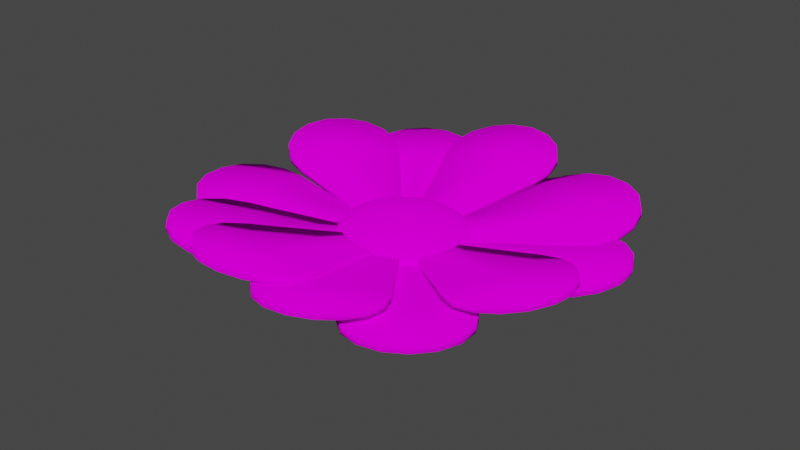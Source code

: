 # Source: Flower_Top.blend  (saved by Blender 3.2.14; exported with 4.5.12 LTS)
import bpy
from mathutils import Matrix  # noqa: F401  (used for matrix-valued properties, if any)

bpy.ops.wm.read_factory_settings(use_empty=True)
scene = bpy.context.scene
scene.name = 'Scene'

# ---- collections
col_collection = bpy.data.collections.new('Collection'); scene.collection.children.link(col_collection)

# ---- images (referenced by path relative to the original .blend; pixels are not part of the script)
import os
ASSET_DIR = os.environ.get("B2B_ASSET_DIR", "")  # directory of the original .blend (textures are referenced by path, not embedded)
HERE = os.path.dirname(os.path.abspath(__file__))  # packed textures are extracted next to this script under _unpacked/

def load_image(name, relpath, width, height, colorspace="sRGB"):
    """Load a texture the original file referenced (path relative to the .blend, or extracted next to this script)."""
    p = next((c for c in (os.path.join(HERE, relpath), os.path.join(ASSET_DIR, relpath)) if relpath and os.path.exists(c)), "")
    if p:
        img = bpy.data.images.load(p, check_existing=True)
        img.name = name
    else:  # same state as the original file: an image datablock whose file is absent (Cycles renders it pink)
        img = bpy.data.images.new(name, width, height)
        img.source = "FILE"
        img.filepath = "//" + (relpath or name)
    img.colorspace_settings.name = colorspace
    return img
img_colorsheet_png = load_image('ColorSheet.png', 'Textures/ColorSheet.png', 1024, 1024, 'sRGB')

# ---- materials (node trees are filled in below, after node groups)
mat_basematerial = bpy.data.materials.new('BaseMaterial')
mat_basematerial.use_transparent_shadow = False

# ---- material node trees
mat_basematerial.use_nodes = True; mat_basematerial.node_tree.nodes.clear()
_N = mat_basematerial.node_tree.nodes; _L = mat_basematerial.node_tree.links
n0 = _N.new('ShaderNodeOutputMaterial'); n0.name = 'Material Output'; n0.location = (300, 300)
n1 = _N.new('ShaderNodeBsdfDiffuse'); n1.name = 'Diffuse BSDF'; n1.location = (10, 300)
n1.inputs[1].default_value = 0.5
n2 = _N.new('ShaderNodeTexImage'); n2.name = 'Image Texture'; n2.location = (-280, 260)
n2.image = img_colorsheet_png
_L.new(n1.outputs[0], n0.inputs[0])
_L.new(n2.outputs[0], n1.inputs[0])
n0.is_active_output = True

# ---- world
world_world = bpy.data.worlds.new('World'); scene.world = world_world
world_world.use_nodes = True; world_world.node_tree.nodes.clear()
_N = world_world.node_tree.nodes; _L = world_world.node_tree.links
n0 = _N.new('ShaderNodeOutputWorld'); n0.name = 'World Output'; n0.location = (300, 300)
n1 = _N.new('ShaderNodeBackground'); n1.name = 'Background'; n1.location = (10, 300)
n1.inputs[0].default_value = (0.05088, 0.05088, 0.05088, 1.0)
_L.new(n1.outputs[0], n0.inputs[0])
n0.is_active_output = True
world_world.color = (0.05088, 0.05088, 0.05088)
world_world.use_sun_shadow = False
world_world.sun_shadow_jitter_overblur = 0.0

# ---- meshes
me_sphere = bpy.data.meshes.new('Sphere')
me_sphere.from_pydata([(-2.753e-09, 0.2358, 0.4712), (-2.753e-09, 0.6716, 0.3994), (-2.753e-09, 1.005, 0.2669), (-2.753e-09, 1.186, 0.09372), (-2.753e-09, 1.005, -0.2669), (-2.753e-09, 0.6716, -0.3994), (0.09025, 0.2179, 0.4712), (0.257, 0.6205, 0.3994), (0.3847, 0.9286, 0.2669), (0.4537, 1.095, 0.09372), (0.4537, 1.095, -0.09372), (0.3847, 0.9286, -0.2669), (0.257, 0.6205, -0.3994), (0.09025, 0.2179, -0.4712), (0.1668, 0.1668, 0.4712), (0.4749, 0.4749, 0.3994), (0.7107, 0.7107, 0.2669), (0.8384, 0.8384, 0.09372), (0.8384, 0.8384, -0.09372), (0.7107, 0.7107, -0.2669), (0.4749, 0.4749, -0.3994), (0.1668, 0.1668, -0.4712), (0.2179, 0.09025, 0.4712), (0.6205, 0.257, 0.3994), (0.9286, 0.3847, 0.2669), (1.095, 0.4537, 0.09372), (1.095, 0.4537, -0.09372), (0.9286, 0.3847, -0.2669), (0.6205, 0.257, -0.3994), (0.2179, 0.09025, -0.4712), (0.2358, -6.698e-08, 0.4712), (0.6716, -1.21e-07, 0.3994), (1.005, -9.4e-08, 0.2669), (1.186, -9.4e-08, 0.09372), (1.186, -9.4e-08, -0.09372), (1.005, -1.12e-07, -0.2669), (0.6716, -1.21e-07, -0.3994), (0.2358, -7.598e-08, -0.4712), (0.2179, -0.09025, 0.4712), (0.6205, -0.257, 0.3994), (0.9286, -0.3847, 0.2669), (1.095, -0.4537, 0.09372), (1.095, -0.4537, -0.09372), (0.9286, -0.3847, -0.2669), (0.6205, -0.257, -0.3994), (0.2179, -0.09025, -0.4712), (0.1668, -0.1668, 0.4712), (0.4749, -0.4749, 0.3994), (0.7107, -0.7107, 0.2669), (0.8384, -0.8384, 0.09372), (0.8384, -0.8384, -0.09372), (0.7107, -0.7107, -0.2669), (0.4749, -0.4749, -0.3994), (0.1668, -0.1668, -0.4712), (0.09025, -0.2179, 0.4712), (0.257, -0.6205, 0.3994), (0.3847, -0.9286, 0.2669), (0.4537, -1.095, 0.09372), (0.4537, -1.095, -0.09372), (0.3847, -0.9286, -0.2669), (0.257, -0.6205, -0.3994), (0.09025, -0.2179, -0.4712), (-1.493e-10, -0.2358, 0.4712), (-8.121e-08, -0.6716, 0.3994), (-1.816e-08, -1.005, 0.2669), (-9.022e-08, -1.186, 0.09372), (-9.022e-08, -1.186, -0.09372), (-5.419e-08, -1.005, -0.2669), (-8.121e-08, -0.6716, -0.3994), (-4.653e-09, -0.2358, -0.4712), (-0.09025, -0.2179, 0.4712), (-0.257, -0.6205, 0.3994), (-0.3847, -0.9286, 0.2669), (-0.4537, -1.095, 0.09372), (-0.4537, -1.095, -0.09372), (-0.3847, -0.9286, -0.2669), (-0.257, -0.6205, -0.3994), (-0.09025, -0.2179, -0.4712), (-0.1668, -0.1668, 0.4712), (-0.4749, -0.4749, 0.3994), (-0.7107, -0.7107, 0.2669), (-0.8384, -0.8384, 0.09372), (-0.8384, -0.8384, -0.09372), (-0.7107, -0.7107, -0.2669), (-0.4749, -0.4749, -0.3994), (-0.1668, -0.1668, -0.4712), (-1.004e-07, -1.3e-07, 0.4804), (-0.2179, -0.09025, 0.4712), (-0.6205, -0.257, 0.3994), (-0.9286, -0.3847, 0.2669), (-1.095, -0.4537, 0.09372), (-1.095, -0.4537, -0.09372), (-0.9286, -0.3847, -0.2669), (-0.6205, -0.257, -0.3994), (-0.2179, -0.09025, -0.4712), (-0.2358, -7.148e-08, 0.4712), (-0.6716, 2.309e-08, 0.3994), (-1.005, -3.995e-08, 0.2669), (-1.186, 1.042e-07, 0.09372), (-1.186, 1.042e-07, -0.09372), (-1.005, -2.194e-08, -0.2669), (-0.6716, 2.309e-08, -0.3994), (-0.2358, -6.698e-08, -0.4712), (-0.2179, 0.09025, 0.4712), (-0.6205, 0.257, 0.3994), (-0.9286, 0.3847, 0.2669), (-1.095, 0.4537, 0.09372), (-1.095, 0.4537, -0.09372), (-0.9286, 0.3847, -0.2669), (-0.6205, 0.257, -0.3994), (-0.2179, 0.09025, -0.4712), (-0.1668, 0.1668, 0.4712), (-0.4749, 0.4749, 0.3994), (-0.7107, 0.7107, 0.2669), (-0.8384, 0.8384, 0.09372), (-0.8384, 0.8384, -0.09372), (-0.7107, 0.7107, -0.2669), (-0.4749, 0.4749, -0.3994), (-0.1668, 0.1668, -0.4712), (-0.09025, 0.2179, 0.4712), (-0.257, 0.6205, 0.3994), (-0.3847, 0.9286, 0.2669), (-0.4537, 1.095, 0.09372), (-0.4537, 1.095, -0.09372), (-0.3847, 0.9286, -0.2669), (-0.257, 0.6205, -0.3994), (-0.09025, 0.2179, -0.4712), (2.701e-07, 1.186, -0.09372), (3.137e-08, 0.2358, -0.4712), (-2.753e-09, -8.957e-08, -0.4804)], [], [(8, 2, 1, 7), (12, 5, 4, 11), (19, 11, 10, 18), (9, 3, 2, 8), (23, 15, 14, 22), (120, 1, 2, 121), (21, 13, 12, 20), (7, 1, 0, 6), (129, 128, 13), (18, 10, 9, 17), (15, 7, 6, 14), (16, 8, 7, 15), (26, 18, 17, 25), (20, 12, 11, 19), (86, 14, 6), (11, 4, 127, 10), (86, 6, 0), (27, 19, 18, 26), (24, 16, 15, 23), (34, 26, 25, 33), (28, 20, 19, 27), (31, 23, 22, 30), (129, 13, 21), (29, 21, 20, 28), (33, 25, 24, 32), (86, 22, 14), (35, 27, 26, 34), (32, 24, 23, 31), (42, 34, 33, 41), (36, 28, 27, 35), (129, 21, 29), (39, 31, 30, 38), (37, 29, 28, 36), (41, 33, 32, 40), (86, 30, 22), (40, 32, 31, 39), (50, 42, 41, 49), (43, 35, 34, 42), (129, 29, 37), (48, 40, 39, 47), (47, 39, 38, 46), (45, 37, 36, 44), (49, 41, 40, 48), (44, 36, 35, 43), (86, 38, 30), (58, 50, 49, 57), (52, 44, 43, 51), (51, 43, 42, 50), (56, 48, 47, 55), (53, 45, 44, 52), (57, 49, 48, 56), (55, 47, 46, 54), (86, 46, 38), (129, 37, 45), (66, 58, 57, 65), (60, 52, 51, 59), (59, 51, 50, 58), (63, 55, 54, 62), (61, 53, 52, 60), (65, 57, 56, 64), (86, 54, 46), (129, 45, 53), (74, 66, 65, 73), (68, 60, 59, 67), (67, 59, 58, 66), (64, 56, 55, 63), (71, 63, 62, 70), (73, 65, 64, 72), (86, 62, 54), (69, 61, 60, 68), (129, 53, 61), (76, 68, 67, 75), (75, 67, 66, 74), (72, 64, 63, 71), (82, 74, 73, 81), (79, 71, 70, 78), (86, 70, 62), (77, 69, 68, 76), (81, 73, 72, 80), (129, 61, 69), (84, 76, 75, 83), (83, 75, 74, 82), (80, 72, 71, 79), (91, 82, 81, 90), (85, 77, 76, 84), (86, 78, 70), (90, 81, 80, 89), (129, 69, 77), (88, 79, 78, 87), (93, 84, 83, 92), (92, 83, 82, 91), (89, 80, 79, 88), (99, 91, 90, 98), (94, 85, 84, 93), (98, 90, 89, 97), (129, 77, 85), (86, 87, 78), (96, 88, 87, 95), (100, 92, 91, 99), (97, 89, 88, 96), (107, 99, 98, 106), (101, 93, 92, 100), (106, 98, 97, 105), (129, 85, 94), (86, 95, 87), (104, 96, 95, 103), (102, 94, 93, 101), (108, 100, 99, 107), (105, 97, 96, 104), (115, 107, 106, 114), (109, 101, 100, 108), (86, 103, 95), (129, 94, 102), (112, 104, 103, 111), (110, 102, 101, 109), (114, 106, 105, 113), (113, 105, 104, 112), (123, 115, 114, 122), (117, 109, 108, 116), (86, 111, 103), (129, 102, 110), (120, 112, 111, 119), (116, 108, 107, 115), (122, 114, 113, 121), (118, 110, 109, 117), (124, 116, 115, 123), (121, 113, 112, 120), (127, 123, 122, 3), (125, 117, 116, 124), (129, 110, 118), (126, 118, 117, 125), (86, 119, 111), (4, 124, 123, 127), (129, 126, 128), (129, 118, 126), (128, 126, 125, 5), (86, 0, 119), (25, 17, 16, 24), (121, 2, 3, 122), (13, 128, 5, 12), (17, 9, 8, 16), (120, 119, 0, 1), (124, 4, 5, 125), (10, 127, 3, 9)])
me_sphere.polygons.foreach_set('use_smooth', [True] * 144)
_uv = me_sphere.uv_layers.new(name='UVMap')
_uv.uv.foreach_set('vector', [0.1896, 0.6833, 0.1896, 0.6833, 0.1896, 0.6833, 0.1896, 0.6833, 0.1896, 0.6833, 0.1896, 0.6833, 0.1896, 0.6833, 0.1896, 0.6833, 0.1896, 0.6833, 0.1896, 0.6833, 0.1896, 0.6833, 0.1896, 0.6833, 0.1896, 0.6833, 0.1896, 0.6833, 0.1896, 0.6833, 0.1896, 0.6833, 0.1896, 0.6833, 0.1896, 0.6833, 0.1896, 0.6833, 0.1896, 0.6833, 0.1896, 0.6833, 0.1896, 0.6833, 0.1896, 0.6833, 0.1896, 0.6833, 0.1896, 0.6833, 0.1896, 0.6833, 0.1896, 0.6833, 0.1896, 0.6833, 0.1896, 0.6833, 0.1896, 0.6833, 0.1896, 0.6833, 0.1896, 0.6833, 0.1896, 0.6833, 0.1896, 0.6833, 0.1896, 0.6833, 0.1896, 0.6833, 0.1896, 0.6833, 0.1896, 0.6833, 0.1896, 0.6833, 0.1896, 0.6833, 0.1896, 0.6833, 0.1896, 0.6833, 0.1896, 0.6833, 0.1896, 0.6833, 0.1896, 0.6833, 0.1896, 0.6833, 0.1896, 0.6833, 0.1896, 0.6833, 0.1896, 0.6833, 0.1896, 0.6833, 0.1896, 0.6833, 0.1896, 0.6833, 0.1896, 0.6833, 0.1896, 0.6833, 0.1896, 0.6833, 0.1896, 0.6833, 0.1896, 0.6833, 0.1896, 0.6833, 0.1896, 0.6833, 0.1896, 0.6833, 0.1896, 0.6833, 0.1896, 0.6833, 0.1896, 0.6833, 0.1896, 0.6833, 0.1896, 0.6833, 0.1896, 0.6833, 0.1896, 0.6833, 0.1896, 0.6833, 0.1896, 0.6833, 0.1896, 0.6833, 0.1896, 0.6833, 0.1896, 0.6833, 0.1896, 0.6833, 0.1896, 0.6833, 0.1896, 0.6833, 0.1896, 0.6833, 0.1896, 0.6833, 0.1896, 0.6833, 0.1896, 0.6833, 0.1896, 0.6833, 0.1896, 0.6833, 0.1896, 0.6833, 0.1896, 0.6833, 0.1896, 0.6833, 0.1896, 0.6833, 0.1896, 0.6833, 0.1896, 0.6833, 0.1896, 0.6833, 0.1896, 0.6833, 0.1896, 0.6833, 0.1896, 0.6833, 0.1896, 0.6833, 0.1896, 0.6833, 0.1896, 0.6833, 0.1896, 0.6833, 0.1896, 0.6833, 0.1896, 0.6833, 0.1896, 0.6833, 0.1896, 0.6833, 0.1896, 0.6833, 0.1896, 0.6833, 0.1896, 0.6833, 0.1896, 0.6833, 0.1896, 0.6833, 0.1896, 0.6833, 0.1896, 0.6833, 0.1896, 0.6833, 0.1896, 0.6833, 0.1896, 0.6833, 0.1896, 0.6833, 0.1896, 0.6833, 0.1896, 0.6833, 0.1896, 0.6833, 0.1896, 0.6833, 0.1896, 0.6833, 0.1896, 0.6833, 0.1896, 0.6833, 0.1896, 0.6833, 0.1896, 0.6833, 0.1896, 0.6833, 0.1896, 0.6833, 0.1896, 0.6833, 0.1896, 0.6833, 0.1896, 0.6833, 0.1896, 0.6833, 0.1896, 0.6833, 0.1896, 0.6833, 0.1896, 0.6833, 0.1896, 0.6833, 0.1896, 0.6833, 0.1896, 0.6833, 0.1896, 0.6833, 0.1896, 0.6833, 0.1896, 0.6833, 0.1896, 0.6833, 0.1896, 0.6833, 0.1896, 0.6833, 0.1896, 0.6833, 0.1896, 0.6833, 0.1896, 0.6833, 0.1896, 0.6833, 0.1896, 0.6833, 0.1896, 0.6833, 0.1896, 0.6833, 0.1896, 0.6833, 0.1896, 0.6833, 0.1896, 0.6833, 0.1896, 0.6833, 0.1896, 0.6833, 0.1896, 0.6833, 0.1896, 0.6833, 0.1896, 0.6833, 0.1896, 0.6833, 0.1896, 0.6833, 0.1896, 0.6833, 0.1896, 0.6833, 0.1896, 0.6833, 0.1896, 0.6833, 0.1896, 0.6833, 0.1896, 0.6833, 0.1896, 0.6833, 0.1896, 0.6833, 0.1896, 0.6833, 0.1896, 0.6833, 0.1896, 0.6833, 0.1896, 0.6833, 0.1896, 0.6833, 0.1896, 0.6833, 0.1896, 0.6833, 0.1896, 0.6833, 0.1896, 0.6833, 0.1896, 0.6833, 0.1896, 0.6833, 0.1896, 0.6833, 0.1896, 0.6833, 0.1896, 0.6833, 0.1896, 0.6833, 0.1896, 0.6833, 0.1896, 0.6833, 0.1896, 0.6833, 0.1896, 0.6833, 0.1896, 0.6833, 0.1896, 0.6833, 0.1896, 0.6833, 0.1896, 0.6833, 0.1896, 0.6833, 0.1896, 0.6833, 0.1896, 0.6833, 0.1896, 0.6833, 0.1896, 0.6833, 0.1896, 0.6833, 0.1896, 0.6833, 0.1896, 0.6833, 0.1896, 0.6833, 0.1896, 0.6833, 0.1896, 0.6833, 0.1896, 0.6833, 0.1896, 0.6833, 0.1896, 0.6833, 0.1896, 0.6833, 0.1896, 0.6833, 0.1896, 0.6833, 0.1896, 0.6833, 0.1896, 0.6833, 0.1896, 0.6833, 0.1896, 0.6833, 0.1896, 0.6833, 0.1896, 0.6833, 0.1896, 0.6833, 0.1896, 0.6833, 0.1896, 0.6833, 0.1896, 0.6833, 0.1896, 0.6833, 0.1896, 0.6833, 0.1896, 0.6833, 0.1896, 0.6833, 0.1896, 0.6833, 0.1896, 0.6833, 0.1896, 0.6833, 0.1896, 0.6833, 0.1896, 0.6833, 0.1896, 0.6833, 0.1896, 0.6833, 0.1896, 0.6833, 0.1896, 0.6833, 0.1896, 0.6833, 0.1896, 0.6833, 0.1896, 0.6833, 0.1896, 0.6833, 0.1896, 0.6833, 0.1896, 0.6833, 0.1896, 0.6833, 0.1896, 0.6833, 0.1896, 0.6833, 0.1896, 0.6833, 0.1896, 0.6833, 0.1896, 0.6833, 0.1896, 0.6833, 0.1896, 0.6833, 0.1896, 0.6833, 0.1896, 0.6833, 0.1896, 0.6833, 0.1896, 0.6833, 0.1896, 0.6833, 0.1896, 0.6833, 0.1896, 0.6833, 0.1896, 0.6833, 0.1896, 0.6833, 0.1896, 0.6833, 0.1896, 0.6833, 0.1896, 0.6833, 0.1896, 0.6833, 0.1896, 0.6833, 0.1896, 0.6833, 0.1896, 0.6833, 0.1896, 0.6833, 0.1896, 0.6833, 0.1896, 0.6833, 0.1896, 0.6833, 0.1896, 0.6833, 0.1896, 0.6833, 0.1896, 0.6833, 0.1896, 0.6833, 0.1896, 0.6833, 0.1896, 0.6833, 0.1896, 0.6833, 0.1896, 0.6833, 0.1896, 0.6833, 0.1896, 0.6833, 0.1896, 0.6833, 0.1896, 0.6833, 0.1896, 0.6833, 0.1896, 0.6833, 0.1896, 0.6833, 0.1896, 0.6833, 0.1896, 0.6833, 0.1896, 0.6833, 0.1896, 0.6833, 0.1896, 0.6833, 0.1896, 0.6833, 0.1896, 0.6833, 0.1896, 0.6833, 0.1896, 0.6833, 0.1896, 0.6833, 0.1896, 0.6833, 0.1896, 0.6833, 0.1896, 0.6833, 0.1896, 0.6833, 0.1896, 0.6833, 0.1896, 0.6833, 0.1896, 0.6833, 0.1896, 0.6833, 0.1896, 0.6833, 0.1896, 0.6833, 0.1896, 0.6833, 0.1896, 0.6833, 0.1896, 0.6833, 0.1896, 0.6833, 0.1896, 0.6833, 0.1896, 0.6833, 0.1896, 0.6833, 0.1896, 0.6833, 0.1896, 0.6833, 0.1896, 0.6833, 0.1896, 0.6833, 0.1896, 0.6833, 0.1896, 0.6833, 0.1896, 0.6833, 0.1896, 0.6833, 0.1896, 0.6833, 0.1896, 0.6833, 0.1896, 0.6833, 0.1896, 0.6833, 0.1896, 0.6833, 0.1896, 0.6833, 0.1896, 0.6833, 0.1896, 0.6833, 0.1896, 0.6833, 0.1896, 0.6833, 0.1896, 0.6833, 0.1896, 0.6833, 0.1896, 0.6833, 0.1896, 0.6833, 0.1896, 0.6833, 0.1896, 0.6833, 0.1896, 0.6833, 0.1896, 0.6833, 0.1896, 0.6833, 0.1896, 0.6833, 0.1896, 0.6833, 0.1896, 0.6833, 0.1896, 0.6833, 0.1896, 0.6833, 0.1896, 0.6833, 0.1896, 0.6833, 0.1896, 0.6833, 0.1896, 0.6833, 0.1896, 0.6833, 0.1896, 0.6833, 0.1896, 0.6833, 0.1896, 0.6833, 0.1896, 0.6833, 0.1896, 0.6833, 0.1896, 0.6833, 0.1896, 0.6833, 0.1896, 0.6833, 0.1896, 0.6833, 0.1896, 0.6833, 0.1896, 0.6833, 0.1896, 0.6833, 0.1896, 0.6833, 0.1896, 0.6833, 0.1896, 0.6833, 0.1896, 0.6833, 0.1896, 0.6833, 0.1896, 0.6833, 0.1896, 0.6833, 0.1896, 0.6833, 0.1896, 0.6833, 0.1896, 0.6833, 0.1896, 0.6833, 0.1896, 0.6833, 0.1896, 0.6833, 0.1896, 0.6833, 0.1896, 0.6833, 0.1896, 0.6833, 0.1896, 0.6833, 0.1896, 0.6833, 0.1896, 0.6833, 0.1896, 0.6833, 0.1896, 0.6833, 0.1896, 0.6833, 0.1896, 0.6833, 0.1896, 0.6833, 0.1896, 0.6833, 0.1896, 0.6833, 0.1896, 0.6833, 0.1896, 0.6833, 0.1896, 0.6833, 0.1896, 0.6833, 0.1896, 0.6833, 0.1896, 0.6833, 0.1896, 0.6833, 0.1896, 0.6833, 0.1896, 0.6833, 0.1896, 0.6833, 0.1896, 0.6833, 0.1896, 0.6833, 0.1896, 0.6833, 0.1896, 0.6833, 0.1896, 0.6833, 0.1896, 0.6833, 0.1896, 0.6833, 0.1896, 0.6833, 0.1896, 0.6833, 0.1896, 0.6833, 0.1896, 0.6833, 0.1896, 0.6833, 0.1896, 0.6833, 0.1896, 0.6833, 0.1896, 0.6833, 0.1896, 0.6833, 0.1896, 0.6833, 0.1896, 0.6833, 0.1896, 0.6833, 0.1896, 0.6833, 0.1896, 0.6833, 0.1896, 0.6833, 0.1896, 0.6833, 0.1896, 0.6833, 0.1896, 0.6833, 0.1896, 0.6833, 0.1896, 0.6833, 0.1896, 0.6833, 0.1896, 0.6833, 0.1896, 0.6833, 0.1896, 0.6833, 0.1896, 0.6833, 0.1896, 0.6833, 0.1896, 0.6833, 0.1896, 0.6833, 0.1896, 0.6833, 0.1896, 0.6833, 0.1896, 0.6833, 0.1896, 0.6833, 0.1896, 0.6833, 0.1896, 0.6833, 0.1896, 0.6833, 0.1896, 0.6833, 0.1896, 0.6833, 0.1896, 0.6833, 0.1896, 0.6833, 0.1896, 0.6833, 0.1896, 0.6833, 0.1896, 0.6833, 0.1896, 0.6833, 0.1896, 0.6833, 0.1896, 0.6833, 0.1896, 0.6833, 0.1896, 0.6833, 0.1896, 0.6833, 0.1896, 0.6833, 0.1896, 0.6833, 0.1896, 0.6833, 0.1896, 0.6833, 0.1896, 0.6833, 0.1896, 0.6833, 0.1896, 0.6833, 0.1896, 0.6833, 0.1896, 0.6833, 0.1896, 0.6833, 0.1896, 0.6833, 0.1896, 0.6833, 0.1896, 0.6833, 0.1896, 0.6833, 0.1896, 0.6833, 0.1896, 0.6833, 0.1896, 0.6833, 0.1896, 0.6833, 0.1896, 0.6833, 0.1896, 0.6833, 0.1896, 0.6833, 0.1896, 0.6833, 0.1896, 0.6833, 0.1896, 0.6833, 0.1896, 0.6833, 0.1896, 0.6833, 0.1896, 0.6833, 0.1896, 0.6833, 0.1896, 0.6833, 0.1896, 0.6833, 0.1896, 0.6833, 0.1896, 0.6833, 0.1896, 0.6833, 0.1896, 0.6833, 0.1896, 0.6833, 0.1896, 0.6833, 0.1896, 0.6833, 0.1896, 0.6833, 0.1896, 0.6833, 0.1896, 0.6833, 0.1896, 0.6833, 0.1896, 0.6833, 0.1896, 0.6833, 0.1896, 0.6833, 0.1896, 0.6833, 0.1896, 0.6833, 0.1896, 0.6833, 0.1896, 0.6833, 0.1896, 0.6833, 0.1896, 0.6833, 0.1896, 0.6833, 0.1896, 0.6833, 0.1896, 0.6833, 0.1896, 0.6833, 0.1896, 0.6833, 0.1896, 0.6833, 0.1896, 0.6833, 0.1896, 0.6833, 0.1896, 0.6833, 0.1896, 0.6833, 0.1896, 0.6833, 0.1896, 0.6833, 0.1896, 0.6833, 0.1896, 0.6833, 0.1896, 0.6833, 0.1896, 0.6833, 0.1896, 0.6833, 0.1896, 0.6833, 0.1896, 0.6833, 0.1896, 0.6833, 0.1896, 0.6833, 0.1896, 0.6833, 0.1896, 0.6833, 0.1896, 0.6833, 0.1896, 0.6833, 0.1896, 0.6833, 0.1896, 0.6833, 0.1896, 0.6833, 0.1896, 0.6833, 0.1896, 0.6833, 0.1896, 0.6833, 0.1896, 0.6833, 0.1896, 0.6833, 0.1896, 0.6833, 0.1896, 0.6833, 0.1896, 0.6833, 0.1896, 0.6833, 0.1896, 0.6833, 0.1896, 0.6833, 0.1896, 0.6833, 0.1896, 0.6833, 0.1896, 0.6833, 0.1896, 0.6833, 0.1896, 0.6833, 0.1896, 0.6833, 0.1896, 0.6833, 0.1896, 0.6833, 0.1896, 0.6833, 0.1896, 0.6833, 0.1896, 0.6833, 0.1896, 0.6833, 0.1896, 0.6833, 0.1896, 0.6833])
me_sphere.materials.append(mat_basematerial)
me_sphere.update()
me_circle = bpy.data.meshes.new('Circle')
me_circle.from_pydata([(0.0, 2.73, 0.5691), (0.0, 3.709, 0.7757), (-0.3827, 3.634, 0.76), (-0.7071, 3.422, 0.7152), (-0.9239, 3.105, 0.6482), (-1.0, 2.73, 0.5691), (-0.9239, 2.356, 0.49), (-0.7978, 2.039, 0.4229), (-0.3827, 0.9197, 0.1866), (8.742e-08, 0.9197, 0.1866), (0.3827, 0.9197, 0.1866), (0.7978, 2.039, 0.4229), (0.9239, 2.356, 0.49), (1.0, 2.73, 0.5691), (0.9239, 3.105, 0.6482), (0.7071, 3.422, 0.7152), (0.3827, 3.634, 0.76), (0.0, 3.74, 0.6288), (-0.3827, 3.665, 0.613), (-0.7071, 3.453, 0.5682), (-0.9239, 3.136, 0.5012), (-1.0, 2.762, 0.4221), (-0.9239, 2.387, 0.343), (-0.7978, 2.07, 0.276), (-0.3827, 0.9508, 0.03962), (8.742e-08, 0.9508, 0.03962), (0.3827, 0.9508, 0.03962), (0.7978, 2.07, 0.276), (0.9239, 2.387, 0.343), (1.0, 2.762, 0.4221), (0.9239, 3.136, 0.5012), (0.7071, 3.453, 0.5682), (0.3827, 3.665, 0.613), (0.0, 2.762, 0.4202), (3.603e-08, 0.2206, 0.03891), (-0.1289, 0.2206, 0.03891), (0.1289, 0.2206, 0.03891), (3.603e-08, 0.2517, -0.1081), (-0.1289, 0.2517, -0.1081), (0.1289, 0.2517, -0.1081)], [(0, 33)], [(0, 1, 2), (0, 2, 3), (0, 3, 4), (0, 4, 5), (0, 5, 6), (0, 6, 7), (0, 7, 8), (0, 8, 9), (0, 9, 10), (0, 10, 11), (0, 11, 12), (0, 12, 13), (0, 13, 14), (0, 14, 15), (0, 15, 16), (0, 16, 1), (3, 2, 18, 19), (7, 6, 22, 23), (11, 10, 26, 27), (15, 14, 30, 31), (4, 3, 19, 20), (8, 7, 23, 24), (12, 11, 27, 28), (16, 15, 31, 32), (5, 4, 20, 21), (2, 1, 17, 18), (10, 9, 34, 36), (13, 12, 28, 29), (1, 16, 32, 17), (6, 5, 21, 22), (26, 10, 36, 39), (14, 13, 29, 30), (19, 33, 20), (20, 33, 21), (21, 33, 22), (22, 33, 23), (23, 33, 24), (24, 33, 25), (25, 33, 26), (26, 33, 27), (27, 33, 28), (28, 33, 29), (29, 33, 30), (30, 33, 31), (31, 33, 32), (32, 33, 17), (17, 33, 18), (18, 33, 19), (34, 35, 38, 37), (36, 34, 37, 39), (24, 25, 37, 38), (9, 8, 35, 34), (8, 24, 38, 35), (25, 26, 39, 37)])
me_circle.polygons.foreach_set('use_smooth', [True] * 54)
_uv = me_circle.uv_layers.new(name='UVMap')
_uv.uv.foreach_set('vector', [0.3019, 0.06838, 0.3019, 0.06838, 0.3019, 0.06838, 0.3019, 0.06838, 0.3019, 0.06838, 0.3019, 0.06838, 0.3019, 0.06838, 0.3019, 0.06838, 0.3019, 0.06838, 0.3019, 0.06838, 0.3019, 0.06838, 0.3019, 0.06838, 0.3019, 0.06838, 0.3019, 0.06838, 0.3019, 0.06838, 0.3019, 0.06838, 0.3019, 0.06838, 0.3019, 0.06838, 0.3019, 0.06838, 0.3019, 0.06838, 0.3019, 0.06838, 0.3019, 0.06838, 0.3019, 0.06838, 0.3019, 0.06838, 0.3019, 0.06838, 0.3019, 0.06838, 0.3019, 0.06838, 0.3019, 0.06838, 0.3019, 0.06838, 0.3019, 0.06838, 0.3019, 0.06838, 0.3019, 0.06838, 0.3019, 0.06838, 0.3019, 0.06838, 0.3019, 0.06838, 0.3019, 0.06838, 0.3019, 0.06838, 0.3019, 0.06838, 0.3019, 0.06838, 0.3019, 0.06838, 0.3019, 0.06838, 0.3019, 0.06838, 0.3019, 0.06838, 0.3019, 0.06838, 0.3019, 0.06838, 0.3019, 0.06838, 0.3019, 0.06838, 0.3019, 0.06838, 0.3019, 0.06838, 0.3019, 0.06838, 0.3019, 0.06838, 0.3019, 0.06838, 0.3019, 0.06838, 0.3019, 0.06838, 0.3019, 0.06838, 0.3019, 0.06838, 0.3019, 0.06838, 0.3019, 0.06838, 0.3019, 0.06838, 0.3019, 0.06838, 0.3019, 0.06838, 0.3019, 0.06838, 0.3019, 0.06838, 0.3019, 0.06838, 0.3019, 0.06838, 0.3019, 0.06838, 0.3019, 0.06838, 0.3019, 0.06838, 0.3019, 0.06838, 0.3019, 0.06838, 0.3019, 0.06838, 0.3019, 0.06838, 0.3019, 0.06838, 0.3019, 0.06838, 0.3019, 0.06838, 0.3019, 0.06838, 0.3019, 0.06838, 0.3019, 0.06838, 0.3019, 0.06838, 0.3019, 0.06838, 0.3019, 0.06838, 0.3019, 0.06838, 0.3019, 0.06838, 0.3019, 0.06838, 0.3019, 0.06838, 0.3019, 0.06838, 0.3019, 0.06838, 0.3019, 0.06838, 0.3019, 0.06838, 0.3019, 0.06838, 0.3019, 0.06838, 0.3019, 0.06838, 0.3019, 0.06838, 0.3019, 0.06838, 0.3019, 0.06838, 0.3019, 0.06838, 0.3019, 0.06838, 0.3019, 0.06838, 0.3019, 0.06838, 0.3019, 0.06838, 0.3019, 0.06838, 0.3019, 0.06838, 0.3019, 0.06838, 0.3019, 0.06838, 0.3019, 0.06838, 0.3019, 0.06838, 0.3019, 0.06838, 0.3019, 0.06838, 0.3019, 0.06838, 0.3019, 0.06838, 0.3019, 0.06838, 0.3019, 0.06838, 0.3019, 0.06838, 0.3019, 0.06838, 0.3019, 0.06838, 0.3019, 0.06838, 0.3019, 0.06838, 0.3019, 0.06838, 0.3019, 0.06838, 0.3019, 0.06838, 0.3019, 0.06838, 0.3019, 0.06838, 0.3019, 0.06838, 0.3019, 0.06838, 0.3019, 0.06838, 0.3019, 0.06838, 0.3019, 0.06838, 0.3019, 0.06838, 0.3019, 0.06838, 0.3019, 0.06838, 0.3019, 0.06838, 0.3019, 0.06838, 0.3019, 0.06838, 0.3019, 0.06838, 0.3019, 0.06838, 0.3019, 0.06838, 0.3019, 0.06838, 0.3019, 0.06838, 0.3019, 0.06838, 0.3019, 0.06838, 0.3019, 0.06838, 0.3019, 0.06838, 0.3019, 0.06838, 0.3019, 0.06838, 0.3019, 0.06838, 0.3019, 0.06838, 0.3019, 0.06838, 0.3019, 0.06838, 0.3019, 0.06838, 0.3019, 0.06838, 0.3019, 0.06838, 0.3019, 0.06838, 0.3019, 0.06838, 0.3019, 0.06838, 0.3019, 0.06838, 0.3019, 0.06838, 0.3019, 0.06838, 0.3019, 0.06838, 0.3019, 0.06838, 0.3019, 0.06838, 0.3019, 0.06838, 0.3019, 0.06838, 0.3019, 0.06838, 0.3019, 0.06838, 0.3019, 0.06838, 0.3019, 0.06838, 0.3019, 0.06838, 0.3019, 0.06838, 0.3019, 0.06838, 0.3019, 0.06838, 0.3019, 0.06838, 0.3019, 0.06838, 0.3019, 0.06838, 0.3019, 0.06838, 0.3019, 0.06838, 0.3019, 0.06838, 0.3019, 0.06838, 0.3019, 0.06838, 0.3019, 0.06838, 0.3019, 0.06838, 0.3019, 0.06838, 0.3019, 0.06838, 0.3019, 0.06838, 0.3019, 0.06838])
me_circle.materials.append(mat_basematerial)
me_circle.update()
me_circle_001 = bpy.data.meshes.new('Circle.001')
me_circle_001.from_pydata([(0.0, 2.73, 0.5691), (0.0, 3.709, 0.7757), (-0.3827, 3.634, 0.76), (-0.7071, 3.422, 0.7152), (-0.9239, 3.105, 0.6482), (-1.0, 2.73, 0.5691), (-0.9239, 2.356, 0.49), (-0.7978, 2.039, 0.4229), (-0.3827, 0.9197, 0.1866), (8.742e-08, 0.9197, 0.1866), (0.3827, 0.9197, 0.1866), (0.7978, 2.039, 0.4229), (0.9239, 2.356, 0.49), (1.0, 2.73, 0.5691), (0.9239, 3.105, 0.6482), (0.7071, 3.422, 0.7152), (0.3827, 3.634, 0.76), (0.0, 3.74, 0.6288), (-0.3827, 3.665, 0.613), (-0.7071, 3.453, 0.5682), (-0.9239, 3.136, 0.5012), (-1.0, 2.762, 0.4221), (-0.9239, 2.387, 0.343), (-0.7978, 2.07, 0.276), (-0.3827, 0.9508, 0.03962), (8.742e-08, 0.9508, 0.03962), (0.3827, 0.9508, 0.03962), (0.7978, 2.07, 0.276), (0.9239, 2.387, 0.343), (1.0, 2.762, 0.4221), (0.9239, 3.136, 0.5012), (0.7071, 3.453, 0.5682), (0.3827, 3.665, 0.613), (0.0, 2.762, 0.4202), (3.603e-08, 0.2206, 0.03891), (-0.1289, 0.2206, 0.03891), (0.1289, 0.2206, 0.03891), (3.603e-08, 0.2517, -0.1081), (-0.1289, 0.2517, -0.1081), (0.1289, 0.2517, -0.1081)], [(0, 33)], [(0, 1, 2), (0, 2, 3), (0, 3, 4), (0, 4, 5), (0, 5, 6), (0, 6, 7), (0, 7, 8), (0, 8, 9), (0, 9, 10), (0, 10, 11), (0, 11, 12), (0, 12, 13), (0, 13, 14), (0, 14, 15), (0, 15, 16), (0, 16, 1), (3, 2, 18, 19), (7, 6, 22, 23), (11, 10, 26, 27), (15, 14, 30, 31), (4, 3, 19, 20), (8, 7, 23, 24), (12, 11, 27, 28), (16, 15, 31, 32), (5, 4, 20, 21), (2, 1, 17, 18), (10, 9, 34, 36), (13, 12, 28, 29), (1, 16, 32, 17), (6, 5, 21, 22), (26, 10, 36, 39), (14, 13, 29, 30), (19, 33, 20), (20, 33, 21), (21, 33, 22), (22, 33, 23), (23, 33, 24), (24, 33, 25), (25, 33, 26), (26, 33, 27), (27, 33, 28), (28, 33, 29), (29, 33, 30), (30, 33, 31), (31, 33, 32), (32, 33, 17), (17, 33, 18), (18, 33, 19), (34, 35, 38, 37), (36, 34, 37, 39), (24, 25, 37, 38), (9, 8, 35, 34), (8, 24, 38, 35), (25, 26, 39, 37)])
me_circle_001.polygons.foreach_set('use_smooth', [True] * 54)
_uv = me_circle_001.uv_layers.new(name='UVMap')
_uv.uv.foreach_set('vector', [0.3019, 0.06838, 0.3019, 0.06838, 0.3019, 0.06838, 0.3019, 0.06838, 0.3019, 0.06838, 0.3019, 0.06838, 0.3019, 0.06838, 0.3019, 0.06838, 0.3019, 0.06838, 0.3019, 0.06838, 0.3019, 0.06838, 0.3019, 0.06838, 0.3019, 0.06838, 0.3019, 0.06838, 0.3019, 0.06838, 0.3019, 0.06838, 0.3019, 0.06838, 0.3019, 0.06838, 0.3019, 0.06838, 0.3019, 0.06838, 0.3019, 0.06838, 0.3019, 0.06838, 0.3019, 0.06838, 0.3019, 0.06838, 0.3019, 0.06838, 0.3019, 0.06838, 0.3019, 0.06838, 0.3019, 0.06838, 0.3019, 0.06838, 0.3019, 0.06838, 0.3019, 0.06838, 0.3019, 0.06838, 0.3019, 0.06838, 0.3019, 0.06838, 0.3019, 0.06838, 0.3019, 0.06838, 0.3019, 0.06838, 0.3019, 0.06838, 0.3019, 0.06838, 0.3019, 0.06838, 0.3019, 0.06838, 0.3019, 0.06838, 0.3019, 0.06838, 0.3019, 0.06838, 0.3019, 0.06838, 0.3019, 0.06838, 0.3019, 0.06838, 0.3019, 0.06838, 0.3019, 0.06838, 0.3019, 0.06838, 0.3019, 0.06838, 0.3019, 0.06838, 0.3019, 0.06838, 0.3019, 0.06838, 0.3019, 0.06838, 0.3019, 0.06838, 0.3019, 0.06838, 0.3019, 0.06838, 0.3019, 0.06838, 0.3019, 0.06838, 0.3019, 0.06838, 0.3019, 0.06838, 0.3019, 0.06838, 0.3019, 0.06838, 0.3019, 0.06838, 0.3019, 0.06838, 0.3019, 0.06838, 0.3019, 0.06838, 0.3019, 0.06838, 0.3019, 0.06838, 0.3019, 0.06838, 0.3019, 0.06838, 0.3019, 0.06838, 0.3019, 0.06838, 0.3019, 0.06838, 0.3019, 0.06838, 0.3019, 0.06838, 0.3019, 0.06838, 0.3019, 0.06838, 0.3019, 0.06838, 0.3019, 0.06838, 0.3019, 0.06838, 0.3019, 0.06838, 0.3019, 0.06838, 0.3019, 0.06838, 0.3019, 0.06838, 0.3019, 0.06838, 0.3019, 0.06838, 0.3019, 0.06838, 0.3019, 0.06838, 0.3019, 0.06838, 0.3019, 0.06838, 0.3019, 0.06838, 0.3019, 0.06838, 0.3019, 0.06838, 0.3019, 0.06838, 0.3019, 0.06838, 0.3019, 0.06838, 0.3019, 0.06838, 0.3019, 0.06838, 0.3019, 0.06838, 0.3019, 0.06838, 0.3019, 0.06838, 0.3019, 0.06838, 0.3019, 0.06838, 0.3019, 0.06838, 0.3019, 0.06838, 0.3019, 0.06838, 0.3019, 0.06838, 0.3019, 0.06838, 0.3019, 0.06838, 0.3019, 0.06838, 0.3019, 0.06838, 0.3019, 0.06838, 0.3019, 0.06838, 0.3019, 0.06838, 0.3019, 0.06838, 0.3019, 0.06838, 0.3019, 0.06838, 0.3019, 0.06838, 0.3019, 0.06838, 0.3019, 0.06838, 0.3019, 0.06838, 0.3019, 0.06838, 0.3019, 0.06838, 0.3019, 0.06838, 0.3019, 0.06838, 0.3019, 0.06838, 0.3019, 0.06838, 0.3019, 0.06838, 0.3019, 0.06838, 0.3019, 0.06838, 0.3019, 0.06838, 0.3019, 0.06838, 0.3019, 0.06838, 0.3019, 0.06838, 0.3019, 0.06838, 0.3019, 0.06838, 0.3019, 0.06838, 0.3019, 0.06838, 0.3019, 0.06838, 0.3019, 0.06838, 0.3019, 0.06838, 0.3019, 0.06838, 0.3019, 0.06838, 0.3019, 0.06838, 0.3019, 0.06838, 0.3019, 0.06838, 0.3019, 0.06838, 0.3019, 0.06838, 0.3019, 0.06838, 0.3019, 0.06838, 0.3019, 0.06838, 0.3019, 0.06838, 0.3019, 0.06838, 0.3019, 0.06838, 0.3019, 0.06838, 0.3019, 0.06838, 0.3019, 0.06838, 0.3019, 0.06838, 0.3019, 0.06838, 0.3019, 0.06838, 0.3019, 0.06838, 0.3019, 0.06838, 0.3019, 0.06838, 0.3019, 0.06838, 0.3019, 0.06838, 0.3019, 0.06838, 0.3019, 0.06838, 0.3019, 0.06838, 0.3019, 0.06838, 0.3019, 0.06838, 0.3019, 0.06838, 0.3019, 0.06838, 0.3019, 0.06838, 0.3019, 0.06838, 0.3019, 0.06838, 0.3019, 0.06838, 0.3019, 0.06838, 0.3019, 0.06838, 0.3019, 0.06838, 0.3019, 0.06838, 0.3019, 0.06838, 0.3019, 0.06838])
me_circle_001.materials.append(mat_basematerial)
me_circle_001.update()
me_circle_002 = bpy.data.meshes.new('Circle.002')
me_circle_002.from_pydata([(0.0, 2.73, 0.5691), (0.0, 3.709, 0.7757), (-0.3827, 3.634, 0.76), (-0.7071, 3.422, 0.7152), (-0.9239, 3.105, 0.6482), (-1.0, 2.73, 0.5691), (-0.9239, 2.356, 0.49), (-0.7978, 2.039, 0.4229), (-0.3827, 0.9197, 0.1866), (8.742e-08, 0.9197, 0.1866), (0.3827, 0.9197, 0.1866), (0.7978, 2.039, 0.4229), (0.9239, 2.356, 0.49), (1.0, 2.73, 0.5691), (0.9239, 3.105, 0.6482), (0.7071, 3.422, 0.7152), (0.3827, 3.634, 0.76), (0.0, 3.74, 0.6288), (-0.3827, 3.665, 0.613), (-0.7071, 3.453, 0.5682), (-0.9239, 3.136, 0.5012), (-1.0, 2.762, 0.4221), (-0.9239, 2.387, 0.343), (-0.7978, 2.07, 0.276), (-0.3827, 0.9508, 0.03962), (8.742e-08, 0.9508, 0.03962), (0.3827, 0.9508, 0.03962), (0.7978, 2.07, 0.276), (0.9239, 2.387, 0.343), (1.0, 2.762, 0.4221), (0.9239, 3.136, 0.5012), (0.7071, 3.453, 0.5682), (0.3827, 3.665, 0.613), (0.0, 2.762, 0.4202), (3.603e-08, 0.2206, 0.03891), (-0.1289, 0.2206, 0.03891), (0.1289, 0.2206, 0.03891), (3.603e-08, 0.2517, -0.1081), (-0.1289, 0.2517, -0.1081), (0.1289, 0.2517, -0.1081)], [(0, 33)], [(0, 1, 2), (0, 2, 3), (0, 3, 4), (0, 4, 5), (0, 5, 6), (0, 6, 7), (0, 7, 8), (0, 8, 9), (0, 9, 10), (0, 10, 11), (0, 11, 12), (0, 12, 13), (0, 13, 14), (0, 14, 15), (0, 15, 16), (0, 16, 1), (3, 2, 18, 19), (7, 6, 22, 23), (11, 10, 26, 27), (15, 14, 30, 31), (4, 3, 19, 20), (8, 7, 23, 24), (12, 11, 27, 28), (16, 15, 31, 32), (5, 4, 20, 21), (2, 1, 17, 18), (10, 9, 34, 36), (13, 12, 28, 29), (1, 16, 32, 17), (6, 5, 21, 22), (26, 10, 36, 39), (14, 13, 29, 30), (19, 33, 20), (20, 33, 21), (21, 33, 22), (22, 33, 23), (23, 33, 24), (24, 33, 25), (25, 33, 26), (26, 33, 27), (27, 33, 28), (28, 33, 29), (29, 33, 30), (30, 33, 31), (31, 33, 32), (32, 33, 17), (17, 33, 18), (18, 33, 19), (34, 35, 38, 37), (36, 34, 37, 39), (24, 25, 37, 38), (9, 8, 35, 34), (8, 24, 38, 35), (25, 26, 39, 37)])
me_circle_002.polygons.foreach_set('use_smooth', [True] * 54)
_uv = me_circle_002.uv_layers.new(name='UVMap')
_uv.uv.foreach_set('vector', [0.3019, 0.06838, 0.3019, 0.06838, 0.3019, 0.06838, 0.3019, 0.06838, 0.3019, 0.06838, 0.3019, 0.06838, 0.3019, 0.06838, 0.3019, 0.06838, 0.3019, 0.06838, 0.3019, 0.06838, 0.3019, 0.06838, 0.3019, 0.06838, 0.3019, 0.06838, 0.3019, 0.06838, 0.3019, 0.06838, 0.3019, 0.06838, 0.3019, 0.06838, 0.3019, 0.06838, 0.3019, 0.06838, 0.3019, 0.06838, 0.3019, 0.06838, 0.3019, 0.06838, 0.3019, 0.06838, 0.3019, 0.06838, 0.3019, 0.06838, 0.3019, 0.06838, 0.3019, 0.06838, 0.3019, 0.06838, 0.3019, 0.06838, 0.3019, 0.06838, 0.3019, 0.06838, 0.3019, 0.06838, 0.3019, 0.06838, 0.3019, 0.06838, 0.3019, 0.06838, 0.3019, 0.06838, 0.3019, 0.06838, 0.3019, 0.06838, 0.3019, 0.06838, 0.3019, 0.06838, 0.3019, 0.06838, 0.3019, 0.06838, 0.3019, 0.06838, 0.3019, 0.06838, 0.3019, 0.06838, 0.3019, 0.06838, 0.3019, 0.06838, 0.3019, 0.06838, 0.3019, 0.06838, 0.3019, 0.06838, 0.3019, 0.06838, 0.3019, 0.06838, 0.3019, 0.06838, 0.3019, 0.06838, 0.3019, 0.06838, 0.3019, 0.06838, 0.3019, 0.06838, 0.3019, 0.06838, 0.3019, 0.06838, 0.3019, 0.06838, 0.3019, 0.06838, 0.3019, 0.06838, 0.3019, 0.06838, 0.3019, 0.06838, 0.3019, 0.06838, 0.3019, 0.06838, 0.3019, 0.06838, 0.3019, 0.06838, 0.3019, 0.06838, 0.3019, 0.06838, 0.3019, 0.06838, 0.3019, 0.06838, 0.3019, 0.06838, 0.3019, 0.06838, 0.3019, 0.06838, 0.3019, 0.06838, 0.3019, 0.06838, 0.3019, 0.06838, 0.3019, 0.06838, 0.3019, 0.06838, 0.3019, 0.06838, 0.3019, 0.06838, 0.3019, 0.06838, 0.3019, 0.06838, 0.3019, 0.06838, 0.3019, 0.06838, 0.3019, 0.06838, 0.3019, 0.06838, 0.3019, 0.06838, 0.3019, 0.06838, 0.3019, 0.06838, 0.3019, 0.06838, 0.3019, 0.06838, 0.3019, 0.06838, 0.3019, 0.06838, 0.3019, 0.06838, 0.3019, 0.06838, 0.3019, 0.06838, 0.3019, 0.06838, 0.3019, 0.06838, 0.3019, 0.06838, 0.3019, 0.06838, 0.3019, 0.06838, 0.3019, 0.06838, 0.3019, 0.06838, 0.3019, 0.06838, 0.3019, 0.06838, 0.3019, 0.06838, 0.3019, 0.06838, 0.3019, 0.06838, 0.3019, 0.06838, 0.3019, 0.06838, 0.3019, 0.06838, 0.3019, 0.06838, 0.3019, 0.06838, 0.3019, 0.06838, 0.3019, 0.06838, 0.3019, 0.06838, 0.3019, 0.06838, 0.3019, 0.06838, 0.3019, 0.06838, 0.3019, 0.06838, 0.3019, 0.06838, 0.3019, 0.06838, 0.3019, 0.06838, 0.3019, 0.06838, 0.3019, 0.06838, 0.3019, 0.06838, 0.3019, 0.06838, 0.3019, 0.06838, 0.3019, 0.06838, 0.3019, 0.06838, 0.3019, 0.06838, 0.3019, 0.06838, 0.3019, 0.06838, 0.3019, 0.06838, 0.3019, 0.06838, 0.3019, 0.06838, 0.3019, 0.06838, 0.3019, 0.06838, 0.3019, 0.06838, 0.3019, 0.06838, 0.3019, 0.06838, 0.3019, 0.06838, 0.3019, 0.06838, 0.3019, 0.06838, 0.3019, 0.06838, 0.3019, 0.06838, 0.3019, 0.06838, 0.3019, 0.06838, 0.3019, 0.06838, 0.3019, 0.06838, 0.3019, 0.06838, 0.3019, 0.06838, 0.3019, 0.06838, 0.3019, 0.06838, 0.3019, 0.06838, 0.3019, 0.06838, 0.3019, 0.06838, 0.3019, 0.06838, 0.3019, 0.06838, 0.3019, 0.06838, 0.3019, 0.06838, 0.3019, 0.06838, 0.3019, 0.06838, 0.3019, 0.06838, 0.3019, 0.06838, 0.3019, 0.06838, 0.3019, 0.06838, 0.3019, 0.06838, 0.3019, 0.06838, 0.3019, 0.06838, 0.3019, 0.06838, 0.3019, 0.06838, 0.3019, 0.06838, 0.3019, 0.06838, 0.3019, 0.06838, 0.3019, 0.06838, 0.3019, 0.06838, 0.3019, 0.06838, 0.3019, 0.06838, 0.3019, 0.06838, 0.3019, 0.06838, 0.3019, 0.06838])
me_circle_002.materials.append(mat_basematerial)
me_circle_002.update()
me_circle_003 = bpy.data.meshes.new('Circle.003')
me_circle_003.from_pydata([(0.0, 2.73, 0.5691), (0.0, 3.709, 0.7757), (-0.3827, 3.634, 0.76), (-0.7071, 3.422, 0.7152), (-0.9239, 3.105, 0.6482), (-1.0, 2.73, 0.5691), (-0.9239, 2.356, 0.49), (-0.7978, 2.039, 0.4229), (-0.3827, 0.9197, 0.1866), (8.742e-08, 0.9197, 0.1866), (0.3827, 0.9197, 0.1866), (0.7978, 2.039, 0.4229), (0.9239, 2.356, 0.49), (1.0, 2.73, 0.5691), (0.9239, 3.105, 0.6482), (0.7071, 3.422, 0.7152), (0.3827, 3.634, 0.76), (0.0, 3.74, 0.6288), (-0.3827, 3.665, 0.613), (-0.7071, 3.453, 0.5682), (-0.9239, 3.136, 0.5012), (-1.0, 2.762, 0.4221), (-0.9239, 2.387, 0.343), (-0.7978, 2.07, 0.276), (-0.3827, 0.9508, 0.03962), (8.742e-08, 0.9508, 0.03962), (0.3827, 0.9508, 0.03962), (0.7978, 2.07, 0.276), (0.9239, 2.387, 0.343), (1.0, 2.762, 0.4221), (0.9239, 3.136, 0.5012), (0.7071, 3.453, 0.5682), (0.3827, 3.665, 0.613), (0.0, 2.762, 0.4202), (3.603e-08, 0.2206, 0.03891), (-0.1289, 0.2206, 0.03891), (0.1289, 0.2206, 0.03891), (3.603e-08, 0.2517, -0.1081), (-0.1289, 0.2517, -0.1081), (0.1289, 0.2517, -0.1081)], [(0, 33)], [(0, 1, 2), (0, 2, 3), (0, 3, 4), (0, 4, 5), (0, 5, 6), (0, 6, 7), (0, 7, 8), (0, 8, 9), (0, 9, 10), (0, 10, 11), (0, 11, 12), (0, 12, 13), (0, 13, 14), (0, 14, 15), (0, 15, 16), (0, 16, 1), (3, 2, 18, 19), (7, 6, 22, 23), (11, 10, 26, 27), (15, 14, 30, 31), (4, 3, 19, 20), (8, 7, 23, 24), (12, 11, 27, 28), (16, 15, 31, 32), (5, 4, 20, 21), (2, 1, 17, 18), (10, 9, 34, 36), (13, 12, 28, 29), (1, 16, 32, 17), (6, 5, 21, 22), (26, 10, 36, 39), (14, 13, 29, 30), (19, 33, 20), (20, 33, 21), (21, 33, 22), (22, 33, 23), (23, 33, 24), (24, 33, 25), (25, 33, 26), (26, 33, 27), (27, 33, 28), (28, 33, 29), (29, 33, 30), (30, 33, 31), (31, 33, 32), (32, 33, 17), (17, 33, 18), (18, 33, 19), (34, 35, 38, 37), (36, 34, 37, 39), (24, 25, 37, 38), (9, 8, 35, 34), (8, 24, 38, 35), (25, 26, 39, 37)])
me_circle_003.polygons.foreach_set('use_smooth', [True] * 54)
_uv = me_circle_003.uv_layers.new(name='UVMap')
_uv.uv.foreach_set('vector', [0.3019, 0.06838, 0.3019, 0.06838, 0.3019, 0.06838, 0.3019, 0.06838, 0.3019, 0.06838, 0.3019, 0.06838, 0.3019, 0.06838, 0.3019, 0.06838, 0.3019, 0.06838, 0.3019, 0.06838, 0.3019, 0.06838, 0.3019, 0.06838, 0.3019, 0.06838, 0.3019, 0.06838, 0.3019, 0.06838, 0.3019, 0.06838, 0.3019, 0.06838, 0.3019, 0.06838, 0.3019, 0.06838, 0.3019, 0.06838, 0.3019, 0.06838, 0.3019, 0.06838, 0.3019, 0.06838, 0.3019, 0.06838, 0.3019, 0.06838, 0.3019, 0.06838, 0.3019, 0.06838, 0.3019, 0.06838, 0.3019, 0.06838, 0.3019, 0.06838, 0.3019, 0.06838, 0.3019, 0.06838, 0.3019, 0.06838, 0.3019, 0.06838, 0.3019, 0.06838, 0.3019, 0.06838, 0.3019, 0.06838, 0.3019, 0.06838, 0.3019, 0.06838, 0.3019, 0.06838, 0.3019, 0.06838, 0.3019, 0.06838, 0.3019, 0.06838, 0.3019, 0.06838, 0.3019, 0.06838, 0.3019, 0.06838, 0.3019, 0.06838, 0.3019, 0.06838, 0.3019, 0.06838, 0.3019, 0.06838, 0.3019, 0.06838, 0.3019, 0.06838, 0.3019, 0.06838, 0.3019, 0.06838, 0.3019, 0.06838, 0.3019, 0.06838, 0.3019, 0.06838, 0.3019, 0.06838, 0.3019, 0.06838, 0.3019, 0.06838, 0.3019, 0.06838, 0.3019, 0.06838, 0.3019, 0.06838, 0.3019, 0.06838, 0.3019, 0.06838, 0.3019, 0.06838, 0.3019, 0.06838, 0.3019, 0.06838, 0.3019, 0.06838, 0.3019, 0.06838, 0.3019, 0.06838, 0.3019, 0.06838, 0.3019, 0.06838, 0.3019, 0.06838, 0.3019, 0.06838, 0.3019, 0.06838, 0.3019, 0.06838, 0.3019, 0.06838, 0.3019, 0.06838, 0.3019, 0.06838, 0.3019, 0.06838, 0.3019, 0.06838, 0.3019, 0.06838, 0.3019, 0.06838, 0.3019, 0.06838, 0.3019, 0.06838, 0.3019, 0.06838, 0.3019, 0.06838, 0.3019, 0.06838, 0.3019, 0.06838, 0.3019, 0.06838, 0.3019, 0.06838, 0.3019, 0.06838, 0.3019, 0.06838, 0.3019, 0.06838, 0.3019, 0.06838, 0.3019, 0.06838, 0.3019, 0.06838, 0.3019, 0.06838, 0.3019, 0.06838, 0.3019, 0.06838, 0.3019, 0.06838, 0.3019, 0.06838, 0.3019, 0.06838, 0.3019, 0.06838, 0.3019, 0.06838, 0.3019, 0.06838, 0.3019, 0.06838, 0.3019, 0.06838, 0.3019, 0.06838, 0.3019, 0.06838, 0.3019, 0.06838, 0.3019, 0.06838, 0.3019, 0.06838, 0.3019, 0.06838, 0.3019, 0.06838, 0.3019, 0.06838, 0.3019, 0.06838, 0.3019, 0.06838, 0.3019, 0.06838, 0.3019, 0.06838, 0.3019, 0.06838, 0.3019, 0.06838, 0.3019, 0.06838, 0.3019, 0.06838, 0.3019, 0.06838, 0.3019, 0.06838, 0.3019, 0.06838, 0.3019, 0.06838, 0.3019, 0.06838, 0.3019, 0.06838, 0.3019, 0.06838, 0.3019, 0.06838, 0.3019, 0.06838, 0.3019, 0.06838, 0.3019, 0.06838, 0.3019, 0.06838, 0.3019, 0.06838, 0.3019, 0.06838, 0.3019, 0.06838, 0.3019, 0.06838, 0.3019, 0.06838, 0.3019, 0.06838, 0.3019, 0.06838, 0.3019, 0.06838, 0.3019, 0.06838, 0.3019, 0.06838, 0.3019, 0.06838, 0.3019, 0.06838, 0.3019, 0.06838, 0.3019, 0.06838, 0.3019, 0.06838, 0.3019, 0.06838, 0.3019, 0.06838, 0.3019, 0.06838, 0.3019, 0.06838, 0.3019, 0.06838, 0.3019, 0.06838, 0.3019, 0.06838, 0.3019, 0.06838, 0.3019, 0.06838, 0.3019, 0.06838, 0.3019, 0.06838, 0.3019, 0.06838, 0.3019, 0.06838, 0.3019, 0.06838, 0.3019, 0.06838, 0.3019, 0.06838, 0.3019, 0.06838, 0.3019, 0.06838, 0.3019, 0.06838, 0.3019, 0.06838, 0.3019, 0.06838, 0.3019, 0.06838, 0.3019, 0.06838, 0.3019, 0.06838, 0.3019, 0.06838, 0.3019, 0.06838, 0.3019, 0.06838, 0.3019, 0.06838, 0.3019, 0.06838, 0.3019, 0.06838, 0.3019, 0.06838, 0.3019, 0.06838])
me_circle_003.materials.append(mat_basematerial)
me_circle_003.update()
me_circle_004 = bpy.data.meshes.new('Circle.004')
me_circle_004.from_pydata([(0.0, 2.73, 0.5691), (0.0, 3.709, 0.7757), (-0.3827, 3.634, 0.76), (-0.7071, 3.422, 0.7152), (-0.9239, 3.105, 0.6482), (-1.0, 2.73, 0.5691), (-0.9239, 2.356, 0.49), (-0.7978, 2.039, 0.4229), (-0.3827, 0.9197, 0.1866), (8.742e-08, 0.9197, 0.1866), (0.3827, 0.9197, 0.1866), (0.7978, 2.039, 0.4229), (0.9239, 2.356, 0.49), (1.0, 2.73, 0.5691), (0.9239, 3.105, 0.6482), (0.7071, 3.422, 0.7152), (0.3827, 3.634, 0.76), (0.0, 3.74, 0.6288), (-0.3827, 3.665, 0.613), (-0.7071, 3.453, 0.5682), (-0.9239, 3.136, 0.5012), (-1.0, 2.762, 0.4221), (-0.9239, 2.387, 0.343), (-0.7978, 2.07, 0.276), (-0.3827, 0.9508, 0.03962), (8.742e-08, 0.9508, 0.03962), (0.3827, 0.9508, 0.03962), (0.7978, 2.07, 0.276), (0.9239, 2.387, 0.343), (1.0, 2.762, 0.4221), (0.9239, 3.136, 0.5012), (0.7071, 3.453, 0.5682), (0.3827, 3.665, 0.613), (0.0, 2.762, 0.4202), (3.603e-08, 0.2206, 0.03891), (-0.1289, 0.2206, 0.03891), (0.1289, 0.2206, 0.03891), (3.603e-08, 0.2517, -0.1081), (-0.1289, 0.2517, -0.1081), (0.1289, 0.2517, -0.1081)], [(0, 33)], [(0, 1, 2), (0, 2, 3), (0, 3, 4), (0, 4, 5), (0, 5, 6), (0, 6, 7), (0, 7, 8), (0, 8, 9), (0, 9, 10), (0, 10, 11), (0, 11, 12), (0, 12, 13), (0, 13, 14), (0, 14, 15), (0, 15, 16), (0, 16, 1), (3, 2, 18, 19), (7, 6, 22, 23), (11, 10, 26, 27), (15, 14, 30, 31), (4, 3, 19, 20), (8, 7, 23, 24), (12, 11, 27, 28), (16, 15, 31, 32), (5, 4, 20, 21), (2, 1, 17, 18), (10, 9, 34, 36), (13, 12, 28, 29), (1, 16, 32, 17), (6, 5, 21, 22), (26, 10, 36, 39), (14, 13, 29, 30), (19, 33, 20), (20, 33, 21), (21, 33, 22), (22, 33, 23), (23, 33, 24), (24, 33, 25), (25, 33, 26), (26, 33, 27), (27, 33, 28), (28, 33, 29), (29, 33, 30), (30, 33, 31), (31, 33, 32), (32, 33, 17), (17, 33, 18), (18, 33, 19), (34, 35, 38, 37), (36, 34, 37, 39), (24, 25, 37, 38), (9, 8, 35, 34), (8, 24, 38, 35), (25, 26, 39, 37)])
me_circle_004.polygons.foreach_set('use_smooth', [True] * 54)
_uv = me_circle_004.uv_layers.new(name='UVMap')
_uv.uv.foreach_set('vector', [0.3019, 0.06838, 0.3019, 0.06838, 0.3019, 0.06838, 0.3019, 0.06838, 0.3019, 0.06838, 0.3019, 0.06838, 0.3019, 0.06838, 0.3019, 0.06838, 0.3019, 0.06838, 0.3019, 0.06838, 0.3019, 0.06838, 0.3019, 0.06838, 0.3019, 0.06838, 0.3019, 0.06838, 0.3019, 0.06838, 0.3019, 0.06838, 0.3019, 0.06838, 0.3019, 0.06838, 0.3019, 0.06838, 0.3019, 0.06838, 0.3019, 0.06838, 0.3019, 0.06838, 0.3019, 0.06838, 0.3019, 0.06838, 0.3019, 0.06838, 0.3019, 0.06838, 0.3019, 0.06838, 0.3019, 0.06838, 0.3019, 0.06838, 0.3019, 0.06838, 0.3019, 0.06838, 0.3019, 0.06838, 0.3019, 0.06838, 0.3019, 0.06838, 0.3019, 0.06838, 0.3019, 0.06838, 0.3019, 0.06838, 0.3019, 0.06838, 0.3019, 0.06838, 0.3019, 0.06838, 0.3019, 0.06838, 0.3019, 0.06838, 0.3019, 0.06838, 0.3019, 0.06838, 0.3019, 0.06838, 0.3019, 0.06838, 0.3019, 0.06838, 0.3019, 0.06838, 0.3019, 0.06838, 0.3019, 0.06838, 0.3019, 0.06838, 0.3019, 0.06838, 0.3019, 0.06838, 0.3019, 0.06838, 0.3019, 0.06838, 0.3019, 0.06838, 0.3019, 0.06838, 0.3019, 0.06838, 0.3019, 0.06838, 0.3019, 0.06838, 0.3019, 0.06838, 0.3019, 0.06838, 0.3019, 0.06838, 0.3019, 0.06838, 0.3019, 0.06838, 0.3019, 0.06838, 0.3019, 0.06838, 0.3019, 0.06838, 0.3019, 0.06838, 0.3019, 0.06838, 0.3019, 0.06838, 0.3019, 0.06838, 0.3019, 0.06838, 0.3019, 0.06838, 0.3019, 0.06838, 0.3019, 0.06838, 0.3019, 0.06838, 0.3019, 0.06838, 0.3019, 0.06838, 0.3019, 0.06838, 0.3019, 0.06838, 0.3019, 0.06838, 0.3019, 0.06838, 0.3019, 0.06838, 0.3019, 0.06838, 0.3019, 0.06838, 0.3019, 0.06838, 0.3019, 0.06838, 0.3019, 0.06838, 0.3019, 0.06838, 0.3019, 0.06838, 0.3019, 0.06838, 0.3019, 0.06838, 0.3019, 0.06838, 0.3019, 0.06838, 0.3019, 0.06838, 0.3019, 0.06838, 0.3019, 0.06838, 0.3019, 0.06838, 0.3019, 0.06838, 0.3019, 0.06838, 0.3019, 0.06838, 0.3019, 0.06838, 0.3019, 0.06838, 0.3019, 0.06838, 0.3019, 0.06838, 0.3019, 0.06838, 0.3019, 0.06838, 0.3019, 0.06838, 0.3019, 0.06838, 0.3019, 0.06838, 0.3019, 0.06838, 0.3019, 0.06838, 0.3019, 0.06838, 0.3019, 0.06838, 0.3019, 0.06838, 0.3019, 0.06838, 0.3019, 0.06838, 0.3019, 0.06838, 0.3019, 0.06838, 0.3019, 0.06838, 0.3019, 0.06838, 0.3019, 0.06838, 0.3019, 0.06838, 0.3019, 0.06838, 0.3019, 0.06838, 0.3019, 0.06838, 0.3019, 0.06838, 0.3019, 0.06838, 0.3019, 0.06838, 0.3019, 0.06838, 0.3019, 0.06838, 0.3019, 0.06838, 0.3019, 0.06838, 0.3019, 0.06838, 0.3019, 0.06838, 0.3019, 0.06838, 0.3019, 0.06838, 0.3019, 0.06838, 0.3019, 0.06838, 0.3019, 0.06838, 0.3019, 0.06838, 0.3019, 0.06838, 0.3019, 0.06838, 0.3019, 0.06838, 0.3019, 0.06838, 0.3019, 0.06838, 0.3019, 0.06838, 0.3019, 0.06838, 0.3019, 0.06838, 0.3019, 0.06838, 0.3019, 0.06838, 0.3019, 0.06838, 0.3019, 0.06838, 0.3019, 0.06838, 0.3019, 0.06838, 0.3019, 0.06838, 0.3019, 0.06838, 0.3019, 0.06838, 0.3019, 0.06838, 0.3019, 0.06838, 0.3019, 0.06838, 0.3019, 0.06838, 0.3019, 0.06838, 0.3019, 0.06838, 0.3019, 0.06838, 0.3019, 0.06838, 0.3019, 0.06838, 0.3019, 0.06838, 0.3019, 0.06838, 0.3019, 0.06838, 0.3019, 0.06838, 0.3019, 0.06838, 0.3019, 0.06838, 0.3019, 0.06838, 0.3019, 0.06838, 0.3019, 0.06838, 0.3019, 0.06838, 0.3019, 0.06838, 0.3019, 0.06838, 0.3019, 0.06838, 0.3019, 0.06838, 0.3019, 0.06838, 0.3019, 0.06838])
me_circle_004.materials.append(mat_basematerial)
me_circle_004.update()
me_circle_005 = bpy.data.meshes.new('Circle.005')
me_circle_005.from_pydata([(0.0, 2.73, 0.5691), (0.0, 3.709, 0.7757), (-0.3827, 3.634, 0.76), (-0.7071, 3.422, 0.7152), (-0.9239, 3.105, 0.6482), (-1.0, 2.73, 0.5691), (-0.9239, 2.356, 0.49), (-0.7978, 2.039, 0.4229), (-0.3827, 0.9197, 0.1866), (8.742e-08, 0.9197, 0.1866), (0.3827, 0.9197, 0.1866), (0.7978, 2.039, 0.4229), (0.9239, 2.356, 0.49), (1.0, 2.73, 0.5691), (0.9239, 3.105, 0.6482), (0.7071, 3.422, 0.7152), (0.3827, 3.634, 0.76), (0.0, 3.74, 0.6288), (-0.3827, 3.665, 0.613), (-0.7071, 3.453, 0.5682), (-0.9239, 3.136, 0.5012), (-1.0, 2.762, 0.4221), (-0.9239, 2.387, 0.343), (-0.7978, 2.07, 0.276), (-0.3827, 0.9508, 0.03962), (8.742e-08, 0.9508, 0.03962), (0.3827, 0.9508, 0.03962), (0.7978, 2.07, 0.276), (0.9239, 2.387, 0.343), (1.0, 2.762, 0.4221), (0.9239, 3.136, 0.5012), (0.7071, 3.453, 0.5682), (0.3827, 3.665, 0.613), (0.0, 2.762, 0.4202), (3.603e-08, 0.2206, 0.03891), (-0.1289, 0.2206, 0.03891), (0.1289, 0.2206, 0.03891), (3.603e-08, 0.2517, -0.1081), (-0.1289, 0.2517, -0.1081), (0.1289, 0.2517, -0.1081)], [(0, 33)], [(0, 1, 2), (0, 2, 3), (0, 3, 4), (0, 4, 5), (0, 5, 6), (0, 6, 7), (0, 7, 8), (0, 8, 9), (0, 9, 10), (0, 10, 11), (0, 11, 12), (0, 12, 13), (0, 13, 14), (0, 14, 15), (0, 15, 16), (0, 16, 1), (3, 2, 18, 19), (7, 6, 22, 23), (11, 10, 26, 27), (15, 14, 30, 31), (4, 3, 19, 20), (8, 7, 23, 24), (12, 11, 27, 28), (16, 15, 31, 32), (5, 4, 20, 21), (2, 1, 17, 18), (10, 9, 34, 36), (13, 12, 28, 29), (1, 16, 32, 17), (6, 5, 21, 22), (26, 10, 36, 39), (14, 13, 29, 30), (19, 33, 20), (20, 33, 21), (21, 33, 22), (22, 33, 23), (23, 33, 24), (24, 33, 25), (25, 33, 26), (26, 33, 27), (27, 33, 28), (28, 33, 29), (29, 33, 30), (30, 33, 31), (31, 33, 32), (32, 33, 17), (17, 33, 18), (18, 33, 19), (34, 35, 38, 37), (36, 34, 37, 39), (24, 25, 37, 38), (9, 8, 35, 34), (8, 24, 38, 35), (25, 26, 39, 37)])
me_circle_005.polygons.foreach_set('use_smooth', [True] * 54)
_uv = me_circle_005.uv_layers.new(name='UVMap')
_uv.uv.foreach_set('vector', [0.3019, 0.06838, 0.3019, 0.06838, 0.3019, 0.06838, 0.3019, 0.06838, 0.3019, 0.06838, 0.3019, 0.06838, 0.3019, 0.06838, 0.3019, 0.06838, 0.3019, 0.06838, 0.3019, 0.06838, 0.3019, 0.06838, 0.3019, 0.06838, 0.3019, 0.06838, 0.3019, 0.06838, 0.3019, 0.06838, 0.3019, 0.06838, 0.3019, 0.06838, 0.3019, 0.06838, 0.3019, 0.06838, 0.3019, 0.06838, 0.3019, 0.06838, 0.3019, 0.06838, 0.3019, 0.06838, 0.3019, 0.06838, 0.3019, 0.06838, 0.3019, 0.06838, 0.3019, 0.06838, 0.3019, 0.06838, 0.3019, 0.06838, 0.3019, 0.06838, 0.3019, 0.06838, 0.3019, 0.06838, 0.3019, 0.06838, 0.3019, 0.06838, 0.3019, 0.06838, 0.3019, 0.06838, 0.3019, 0.06838, 0.3019, 0.06838, 0.3019, 0.06838, 0.3019, 0.06838, 0.3019, 0.06838, 0.3019, 0.06838, 0.3019, 0.06838, 0.3019, 0.06838, 0.3019, 0.06838, 0.3019, 0.06838, 0.3019, 0.06838, 0.3019, 0.06838, 0.3019, 0.06838, 0.3019, 0.06838, 0.3019, 0.06838, 0.3019, 0.06838, 0.3019, 0.06838, 0.3019, 0.06838, 0.3019, 0.06838, 0.3019, 0.06838, 0.3019, 0.06838, 0.3019, 0.06838, 0.3019, 0.06838, 0.3019, 0.06838, 0.3019, 0.06838, 0.3019, 0.06838, 0.3019, 0.06838, 0.3019, 0.06838, 0.3019, 0.06838, 0.3019, 0.06838, 0.3019, 0.06838, 0.3019, 0.06838, 0.3019, 0.06838, 0.3019, 0.06838, 0.3019, 0.06838, 0.3019, 0.06838, 0.3019, 0.06838, 0.3019, 0.06838, 0.3019, 0.06838, 0.3019, 0.06838, 0.3019, 0.06838, 0.3019, 0.06838, 0.3019, 0.06838, 0.3019, 0.06838, 0.3019, 0.06838, 0.3019, 0.06838, 0.3019, 0.06838, 0.3019, 0.06838, 0.3019, 0.06838, 0.3019, 0.06838, 0.3019, 0.06838, 0.3019, 0.06838, 0.3019, 0.06838, 0.3019, 0.06838, 0.3019, 0.06838, 0.3019, 0.06838, 0.3019, 0.06838, 0.3019, 0.06838, 0.3019, 0.06838, 0.3019, 0.06838, 0.3019, 0.06838, 0.3019, 0.06838, 0.3019, 0.06838, 0.3019, 0.06838, 0.3019, 0.06838, 0.3019, 0.06838, 0.3019, 0.06838, 0.3019, 0.06838, 0.3019, 0.06838, 0.3019, 0.06838, 0.3019, 0.06838, 0.3019, 0.06838, 0.3019, 0.06838, 0.3019, 0.06838, 0.3019, 0.06838, 0.3019, 0.06838, 0.3019, 0.06838, 0.3019, 0.06838, 0.3019, 0.06838, 0.3019, 0.06838, 0.3019, 0.06838, 0.3019, 0.06838, 0.3019, 0.06838, 0.3019, 0.06838, 0.3019, 0.06838, 0.3019, 0.06838, 0.3019, 0.06838, 0.3019, 0.06838, 0.3019, 0.06838, 0.3019, 0.06838, 0.3019, 0.06838, 0.3019, 0.06838, 0.3019, 0.06838, 0.3019, 0.06838, 0.3019, 0.06838, 0.3019, 0.06838, 0.3019, 0.06838, 0.3019, 0.06838, 0.3019, 0.06838, 0.3019, 0.06838, 0.3019, 0.06838, 0.3019, 0.06838, 0.3019, 0.06838, 0.3019, 0.06838, 0.3019, 0.06838, 0.3019, 0.06838, 0.3019, 0.06838, 0.3019, 0.06838, 0.3019, 0.06838, 0.3019, 0.06838, 0.3019, 0.06838, 0.3019, 0.06838, 0.3019, 0.06838, 0.3019, 0.06838, 0.3019, 0.06838, 0.3019, 0.06838, 0.3019, 0.06838, 0.3019, 0.06838, 0.3019, 0.06838, 0.3019, 0.06838, 0.3019, 0.06838, 0.3019, 0.06838, 0.3019, 0.06838, 0.3019, 0.06838, 0.3019, 0.06838, 0.3019, 0.06838, 0.3019, 0.06838, 0.3019, 0.06838, 0.3019, 0.06838, 0.3019, 0.06838, 0.3019, 0.06838, 0.3019, 0.06838, 0.3019, 0.06838, 0.3019, 0.06838, 0.3019, 0.06838, 0.3019, 0.06838, 0.3019, 0.06838, 0.3019, 0.06838, 0.3019, 0.06838, 0.3019, 0.06838, 0.3019, 0.06838, 0.3019, 0.06838, 0.3019, 0.06838, 0.3019, 0.06838, 0.3019, 0.06838, 0.3019, 0.06838, 0.3019, 0.06838, 0.3019, 0.06838])
me_circle_005.materials.append(mat_basematerial)
me_circle_005.update()
me_circle_006 = bpy.data.meshes.new('Circle.006')
me_circle_006.from_pydata([(0.0, 2.73, 0.5691), (0.0, 3.709, 0.7757), (-0.3827, 3.634, 0.76), (-0.7071, 3.422, 0.7152), (-0.9239, 3.105, 0.6482), (-1.0, 2.73, 0.5691), (-0.9239, 2.356, 0.49), (-0.7978, 2.039, 0.4229), (-0.3827, 0.9197, 0.1866), (8.742e-08, 0.9197, 0.1866), (0.3827, 0.9197, 0.1866), (0.7978, 2.039, 0.4229), (0.9239, 2.356, 0.49), (1.0, 2.73, 0.5691), (0.9239, 3.105, 0.6482), (0.7071, 3.422, 0.7152), (0.3827, 3.634, 0.76), (0.0, 3.74, 0.6288), (-0.3827, 3.665, 0.613), (-0.7071, 3.453, 0.5682), (-0.9239, 3.136, 0.5012), (-1.0, 2.762, 0.4221), (-0.9239, 2.387, 0.343), (-0.7978, 2.07, 0.276), (-0.3827, 0.9508, 0.03962), (8.742e-08, 0.9508, 0.03962), (0.3827, 0.9508, 0.03962), (0.7978, 2.07, 0.276), (0.9239, 2.387, 0.343), (1.0, 2.762, 0.4221), (0.9239, 3.136, 0.5012), (0.7071, 3.453, 0.5682), (0.3827, 3.665, 0.613), (0.0, 2.762, 0.4202), (3.603e-08, 0.2206, 0.03891), (-0.1289, 0.2206, 0.03891), (0.1289, 0.2206, 0.03891), (3.603e-08, 0.2517, -0.1081), (-0.1289, 0.2517, -0.1081), (0.1289, 0.2517, -0.1081)], [(0, 33)], [(0, 1, 2), (0, 2, 3), (0, 3, 4), (0, 4, 5), (0, 5, 6), (0, 6, 7), (0, 7, 8), (0, 8, 9), (0, 9, 10), (0, 10, 11), (0, 11, 12), (0, 12, 13), (0, 13, 14), (0, 14, 15), (0, 15, 16), (0, 16, 1), (3, 2, 18, 19), (7, 6, 22, 23), (11, 10, 26, 27), (15, 14, 30, 31), (4, 3, 19, 20), (8, 7, 23, 24), (12, 11, 27, 28), (16, 15, 31, 32), (5, 4, 20, 21), (2, 1, 17, 18), (10, 9, 34, 36), (13, 12, 28, 29), (1, 16, 32, 17), (6, 5, 21, 22), (26, 10, 36, 39), (14, 13, 29, 30), (19, 33, 20), (20, 33, 21), (21, 33, 22), (22, 33, 23), (23, 33, 24), (24, 33, 25), (25, 33, 26), (26, 33, 27), (27, 33, 28), (28, 33, 29), (29, 33, 30), (30, 33, 31), (31, 33, 32), (32, 33, 17), (17, 33, 18), (18, 33, 19), (34, 35, 38, 37), (36, 34, 37, 39), (24, 25, 37, 38), (9, 8, 35, 34), (8, 24, 38, 35), (25, 26, 39, 37)])
me_circle_006.polygons.foreach_set('use_smooth', [True] * 54)
_uv = me_circle_006.uv_layers.new(name='UVMap')
_uv.uv.foreach_set('vector', [0.3019, 0.06838, 0.3019, 0.06838, 0.3019, 0.06838, 0.3019, 0.06838, 0.3019, 0.06838, 0.3019, 0.06838, 0.3019, 0.06838, 0.3019, 0.06838, 0.3019, 0.06838, 0.3019, 0.06838, 0.3019, 0.06838, 0.3019, 0.06838, 0.3019, 0.06838, 0.3019, 0.06838, 0.3019, 0.06838, 0.3019, 0.06838, 0.3019, 0.06838, 0.3019, 0.06838, 0.3019, 0.06838, 0.3019, 0.06838, 0.3019, 0.06838, 0.3019, 0.06838, 0.3019, 0.06838, 0.3019, 0.06838, 0.3019, 0.06838, 0.3019, 0.06838, 0.3019, 0.06838, 0.3019, 0.06838, 0.3019, 0.06838, 0.3019, 0.06838, 0.3019, 0.06838, 0.3019, 0.06838, 0.3019, 0.06838, 0.3019, 0.06838, 0.3019, 0.06838, 0.3019, 0.06838, 0.3019, 0.06838, 0.3019, 0.06838, 0.3019, 0.06838, 0.3019, 0.06838, 0.3019, 0.06838, 0.3019, 0.06838, 0.3019, 0.06838, 0.3019, 0.06838, 0.3019, 0.06838, 0.3019, 0.06838, 0.3019, 0.06838, 0.3019, 0.06838, 0.3019, 0.06838, 0.3019, 0.06838, 0.3019, 0.06838, 0.3019, 0.06838, 0.3019, 0.06838, 0.3019, 0.06838, 0.3019, 0.06838, 0.3019, 0.06838, 0.3019, 0.06838, 0.3019, 0.06838, 0.3019, 0.06838, 0.3019, 0.06838, 0.3019, 0.06838, 0.3019, 0.06838, 0.3019, 0.06838, 0.3019, 0.06838, 0.3019, 0.06838, 0.3019, 0.06838, 0.3019, 0.06838, 0.3019, 0.06838, 0.3019, 0.06838, 0.3019, 0.06838, 0.3019, 0.06838, 0.3019, 0.06838, 0.3019, 0.06838, 0.3019, 0.06838, 0.3019, 0.06838, 0.3019, 0.06838, 0.3019, 0.06838, 0.3019, 0.06838, 0.3019, 0.06838, 0.3019, 0.06838, 0.3019, 0.06838, 0.3019, 0.06838, 0.3019, 0.06838, 0.3019, 0.06838, 0.3019, 0.06838, 0.3019, 0.06838, 0.3019, 0.06838, 0.3019, 0.06838, 0.3019, 0.06838, 0.3019, 0.06838, 0.3019, 0.06838, 0.3019, 0.06838, 0.3019, 0.06838, 0.3019, 0.06838, 0.3019, 0.06838, 0.3019, 0.06838, 0.3019, 0.06838, 0.3019, 0.06838, 0.3019, 0.06838, 0.3019, 0.06838, 0.3019, 0.06838, 0.3019, 0.06838, 0.3019, 0.06838, 0.3019, 0.06838, 0.3019, 0.06838, 0.3019, 0.06838, 0.3019, 0.06838, 0.3019, 0.06838, 0.3019, 0.06838, 0.3019, 0.06838, 0.3019, 0.06838, 0.3019, 0.06838, 0.3019, 0.06838, 0.3019, 0.06838, 0.3019, 0.06838, 0.3019, 0.06838, 0.3019, 0.06838, 0.3019, 0.06838, 0.3019, 0.06838, 0.3019, 0.06838, 0.3019, 0.06838, 0.3019, 0.06838, 0.3019, 0.06838, 0.3019, 0.06838, 0.3019, 0.06838, 0.3019, 0.06838, 0.3019, 0.06838, 0.3019, 0.06838, 0.3019, 0.06838, 0.3019, 0.06838, 0.3019, 0.06838, 0.3019, 0.06838, 0.3019, 0.06838, 0.3019, 0.06838, 0.3019, 0.06838, 0.3019, 0.06838, 0.3019, 0.06838, 0.3019, 0.06838, 0.3019, 0.06838, 0.3019, 0.06838, 0.3019, 0.06838, 0.3019, 0.06838, 0.3019, 0.06838, 0.3019, 0.06838, 0.3019, 0.06838, 0.3019, 0.06838, 0.3019, 0.06838, 0.3019, 0.06838, 0.3019, 0.06838, 0.3019, 0.06838, 0.3019, 0.06838, 0.3019, 0.06838, 0.3019, 0.06838, 0.3019, 0.06838, 0.3019, 0.06838, 0.3019, 0.06838, 0.3019, 0.06838, 0.3019, 0.06838, 0.3019, 0.06838, 0.3019, 0.06838, 0.3019, 0.06838, 0.3019, 0.06838, 0.3019, 0.06838, 0.3019, 0.06838, 0.3019, 0.06838, 0.3019, 0.06838, 0.3019, 0.06838, 0.3019, 0.06838, 0.3019, 0.06838, 0.3019, 0.06838, 0.3019, 0.06838, 0.3019, 0.06838, 0.3019, 0.06838, 0.3019, 0.06838, 0.3019, 0.06838, 0.3019, 0.06838, 0.3019, 0.06838, 0.3019, 0.06838, 0.3019, 0.06838, 0.3019, 0.06838, 0.3019, 0.06838, 0.3019, 0.06838, 0.3019, 0.06838, 0.3019, 0.06838])
me_circle_006.materials.append(mat_basematerial)
me_circle_006.update()
me_circle_007 = bpy.data.meshes.new('Circle.007')
me_circle_007.from_pydata([(0.0, 2.73, 0.5691), (0.0, 3.709, 0.7757), (-0.3827, 3.634, 0.76), (-0.7071, 3.422, 0.7152), (-0.9239, 3.105, 0.6482), (-1.0, 2.73, 0.5691), (-0.9239, 2.356, 0.49), (-0.7978, 2.039, 0.4229), (-0.3827, 0.9197, 0.1866), (8.742e-08, 0.9197, 0.1866), (0.3827, 0.9197, 0.1866), (0.7978, 2.039, 0.4229), (0.9239, 2.356, 0.49), (1.0, 2.73, 0.5691), (0.9239, 3.105, 0.6482), (0.7071, 3.422, 0.7152), (0.3827, 3.634, 0.76), (0.0, 3.74, 0.6288), (-0.3827, 3.665, 0.613), (-0.7071, 3.453, 0.5682), (-0.9239, 3.136, 0.5012), (-1.0, 2.762, 0.4221), (-0.9239, 2.387, 0.343), (-0.7978, 2.07, 0.276), (-0.3827, 0.9508, 0.03962), (8.742e-08, 0.9508, 0.03962), (0.3827, 0.9508, 0.03962), (0.7978, 2.07, 0.276), (0.9239, 2.387, 0.343), (1.0, 2.762, 0.4221), (0.9239, 3.136, 0.5012), (0.7071, 3.453, 0.5682), (0.3827, 3.665, 0.613), (0.0, 2.762, 0.4202), (3.603e-08, 0.2206, 0.03891), (-0.1289, 0.2206, 0.03891), (0.1289, 0.2206, 0.03891), (3.603e-08, 0.2517, -0.1081), (-0.1289, 0.2517, -0.1081), (0.1289, 0.2517, -0.1081)], [(0, 33)], [(0, 1, 2), (0, 2, 3), (0, 3, 4), (0, 4, 5), (0, 5, 6), (0, 6, 7), (0, 7, 8), (0, 8, 9), (0, 9, 10), (0, 10, 11), (0, 11, 12), (0, 12, 13), (0, 13, 14), (0, 14, 15), (0, 15, 16), (0, 16, 1), (3, 2, 18, 19), (7, 6, 22, 23), (11, 10, 26, 27), (15, 14, 30, 31), (4, 3, 19, 20), (8, 7, 23, 24), (12, 11, 27, 28), (16, 15, 31, 32), (5, 4, 20, 21), (2, 1, 17, 18), (10, 9, 34, 36), (13, 12, 28, 29), (1, 16, 32, 17), (6, 5, 21, 22), (26, 10, 36, 39), (14, 13, 29, 30), (19, 33, 20), (20, 33, 21), (21, 33, 22), (22, 33, 23), (23, 33, 24), (24, 33, 25), (25, 33, 26), (26, 33, 27), (27, 33, 28), (28, 33, 29), (29, 33, 30), (30, 33, 31), (31, 33, 32), (32, 33, 17), (17, 33, 18), (18, 33, 19), (34, 35, 38, 37), (36, 34, 37, 39), (24, 25, 37, 38), (9, 8, 35, 34), (8, 24, 38, 35), (25, 26, 39, 37)])
me_circle_007.polygons.foreach_set('use_smooth', [True] * 54)
_uv = me_circle_007.uv_layers.new(name='UVMap')
_uv.uv.foreach_set('vector', [0.3019, 0.06838, 0.3019, 0.06838, 0.3019, 0.06838, 0.3019, 0.06838, 0.3019, 0.06838, 0.3019, 0.06838, 0.3019, 0.06838, 0.3019, 0.06838, 0.3019, 0.06838, 0.3019, 0.06838, 0.3019, 0.06838, 0.3019, 0.06838, 0.3019, 0.06838, 0.3019, 0.06838, 0.3019, 0.06838, 0.3019, 0.06838, 0.3019, 0.06838, 0.3019, 0.06838, 0.3019, 0.06838, 0.3019, 0.06838, 0.3019, 0.06838, 0.3019, 0.06838, 0.3019, 0.06838, 0.3019, 0.06838, 0.3019, 0.06838, 0.3019, 0.06838, 0.3019, 0.06838, 0.3019, 0.06838, 0.3019, 0.06838, 0.3019, 0.06838, 0.3019, 0.06838, 0.3019, 0.06838, 0.3019, 0.06838, 0.3019, 0.06838, 0.3019, 0.06838, 0.3019, 0.06838, 0.3019, 0.06838, 0.3019, 0.06838, 0.3019, 0.06838, 0.3019, 0.06838, 0.3019, 0.06838, 0.3019, 0.06838, 0.3019, 0.06838, 0.3019, 0.06838, 0.3019, 0.06838, 0.3019, 0.06838, 0.3019, 0.06838, 0.3019, 0.06838, 0.3019, 0.06838, 0.3019, 0.06838, 0.3019, 0.06838, 0.3019, 0.06838, 0.3019, 0.06838, 0.3019, 0.06838, 0.3019, 0.06838, 0.3019, 0.06838, 0.3019, 0.06838, 0.3019, 0.06838, 0.3019, 0.06838, 0.3019, 0.06838, 0.3019, 0.06838, 0.3019, 0.06838, 0.3019, 0.06838, 0.3019, 0.06838, 0.3019, 0.06838, 0.3019, 0.06838, 0.3019, 0.06838, 0.3019, 0.06838, 0.3019, 0.06838, 0.3019, 0.06838, 0.3019, 0.06838, 0.3019, 0.06838, 0.3019, 0.06838, 0.3019, 0.06838, 0.3019, 0.06838, 0.3019, 0.06838, 0.3019, 0.06838, 0.3019, 0.06838, 0.3019, 0.06838, 0.3019, 0.06838, 0.3019, 0.06838, 0.3019, 0.06838, 0.3019, 0.06838, 0.3019, 0.06838, 0.3019, 0.06838, 0.3019, 0.06838, 0.3019, 0.06838, 0.3019, 0.06838, 0.3019, 0.06838, 0.3019, 0.06838, 0.3019, 0.06838, 0.3019, 0.06838, 0.3019, 0.06838, 0.3019, 0.06838, 0.3019, 0.06838, 0.3019, 0.06838, 0.3019, 0.06838, 0.3019, 0.06838, 0.3019, 0.06838, 0.3019, 0.06838, 0.3019, 0.06838, 0.3019, 0.06838, 0.3019, 0.06838, 0.3019, 0.06838, 0.3019, 0.06838, 0.3019, 0.06838, 0.3019, 0.06838, 0.3019, 0.06838, 0.3019, 0.06838, 0.3019, 0.06838, 0.3019, 0.06838, 0.3019, 0.06838, 0.3019, 0.06838, 0.3019, 0.06838, 0.3019, 0.06838, 0.3019, 0.06838, 0.3019, 0.06838, 0.3019, 0.06838, 0.3019, 0.06838, 0.3019, 0.06838, 0.3019, 0.06838, 0.3019, 0.06838, 0.3019, 0.06838, 0.3019, 0.06838, 0.3019, 0.06838, 0.3019, 0.06838, 0.3019, 0.06838, 0.3019, 0.06838, 0.3019, 0.06838, 0.3019, 0.06838, 0.3019, 0.06838, 0.3019, 0.06838, 0.3019, 0.06838, 0.3019, 0.06838, 0.3019, 0.06838, 0.3019, 0.06838, 0.3019, 0.06838, 0.3019, 0.06838, 0.3019, 0.06838, 0.3019, 0.06838, 0.3019, 0.06838, 0.3019, 0.06838, 0.3019, 0.06838, 0.3019, 0.06838, 0.3019, 0.06838, 0.3019, 0.06838, 0.3019, 0.06838, 0.3019, 0.06838, 0.3019, 0.06838, 0.3019, 0.06838, 0.3019, 0.06838, 0.3019, 0.06838, 0.3019, 0.06838, 0.3019, 0.06838, 0.3019, 0.06838, 0.3019, 0.06838, 0.3019, 0.06838, 0.3019, 0.06838, 0.3019, 0.06838, 0.3019, 0.06838, 0.3019, 0.06838, 0.3019, 0.06838, 0.3019, 0.06838, 0.3019, 0.06838, 0.3019, 0.06838, 0.3019, 0.06838, 0.3019, 0.06838, 0.3019, 0.06838, 0.3019, 0.06838, 0.3019, 0.06838, 0.3019, 0.06838, 0.3019, 0.06838, 0.3019, 0.06838, 0.3019, 0.06838, 0.3019, 0.06838, 0.3019, 0.06838, 0.3019, 0.06838, 0.3019, 0.06838, 0.3019, 0.06838, 0.3019, 0.06838, 0.3019, 0.06838, 0.3019, 0.06838, 0.3019, 0.06838, 0.3019, 0.06838])
me_circle_007.materials.append(mat_basematerial)
me_circle_007.update()
me_circle_008 = bpy.data.meshes.new('Circle.008')
me_circle_008.from_pydata([(0.0, 2.73, 0.5691), (0.0, 3.709, 0.7757), (-0.3827, 3.634, 0.76), (-0.7071, 3.422, 0.7152), (-0.9239, 3.105, 0.6482), (-1.0, 2.73, 0.5691), (-0.9239, 2.356, 0.49), (-0.7978, 2.039, 0.4229), (-0.3827, 0.9197, 0.1866), (8.742e-08, 0.9197, 0.1866), (0.3827, 0.9197, 0.1866), (0.7978, 2.039, 0.4229), (0.9239, 2.356, 0.49), (1.0, 2.73, 0.5691), (0.9239, 3.105, 0.6482), (0.7071, 3.422, 0.7152), (0.3827, 3.634, 0.76), (0.0, 3.74, 0.6288), (-0.3827, 3.665, 0.613), (-0.7071, 3.453, 0.5682), (-0.9239, 3.136, 0.5012), (-1.0, 2.762, 0.4221), (-0.9239, 2.387, 0.343), (-0.7978, 2.07, 0.276), (-0.3827, 0.9508, 0.03962), (8.742e-08, 0.9508, 0.03962), (0.3827, 0.9508, 0.03962), (0.7978, 2.07, 0.276), (0.9239, 2.387, 0.343), (1.0, 2.762, 0.4221), (0.9239, 3.136, 0.5012), (0.7071, 3.453, 0.5682), (0.3827, 3.665, 0.613), (0.0, 2.762, 0.4202), (3.603e-08, 0.2206, 0.03891), (-0.1289, 0.2206, 0.03891), (0.1289, 0.2206, 0.03891), (3.603e-08, 0.2517, -0.1081), (-0.1289, 0.2517, -0.1081), (0.1289, 0.2517, -0.1081)], [(0, 33)], [(0, 1, 2), (0, 2, 3), (0, 3, 4), (0, 4, 5), (0, 5, 6), (0, 6, 7), (0, 7, 8), (0, 8, 9), (0, 9, 10), (0, 10, 11), (0, 11, 12), (0, 12, 13), (0, 13, 14), (0, 14, 15), (0, 15, 16), (0, 16, 1), (3, 2, 18, 19), (7, 6, 22, 23), (11, 10, 26, 27), (15, 14, 30, 31), (4, 3, 19, 20), (8, 7, 23, 24), (12, 11, 27, 28), (16, 15, 31, 32), (5, 4, 20, 21), (2, 1, 17, 18), (10, 9, 34, 36), (13, 12, 28, 29), (1, 16, 32, 17), (6, 5, 21, 22), (26, 10, 36, 39), (14, 13, 29, 30), (19, 33, 20), (20, 33, 21), (21, 33, 22), (22, 33, 23), (23, 33, 24), (24, 33, 25), (25, 33, 26), (26, 33, 27), (27, 33, 28), (28, 33, 29), (29, 33, 30), (30, 33, 31), (31, 33, 32), (32, 33, 17), (17, 33, 18), (18, 33, 19), (34, 35, 38, 37), (36, 34, 37, 39), (24, 25, 37, 38), (9, 8, 35, 34), (8, 24, 38, 35), (25, 26, 39, 37)])
me_circle_008.polygons.foreach_set('use_smooth', [True] * 54)
_uv = me_circle_008.uv_layers.new(name='UVMap')
_uv.uv.foreach_set('vector', [0.3019, 0.06838, 0.3019, 0.06838, 0.3019, 0.06838, 0.3019, 0.06838, 0.3019, 0.06838, 0.3019, 0.06838, 0.3019, 0.06838, 0.3019, 0.06838, 0.3019, 0.06838, 0.3019, 0.06838, 0.3019, 0.06838, 0.3019, 0.06838, 0.3019, 0.06838, 0.3019, 0.06838, 0.3019, 0.06838, 0.3019, 0.06838, 0.3019, 0.06838, 0.3019, 0.06838, 0.3019, 0.06838, 0.3019, 0.06838, 0.3019, 0.06838, 0.3019, 0.06838, 0.3019, 0.06838, 0.3019, 0.06838, 0.3019, 0.06838, 0.3019, 0.06838, 0.3019, 0.06838, 0.3019, 0.06838, 0.3019, 0.06838, 0.3019, 0.06838, 0.3019, 0.06838, 0.3019, 0.06838, 0.3019, 0.06838, 0.3019, 0.06838, 0.3019, 0.06838, 0.3019, 0.06838, 0.3019, 0.06838, 0.3019, 0.06838, 0.3019, 0.06838, 0.3019, 0.06838, 0.3019, 0.06838, 0.3019, 0.06838, 0.3019, 0.06838, 0.3019, 0.06838, 0.3019, 0.06838, 0.3019, 0.06838, 0.3019, 0.06838, 0.3019, 0.06838, 0.3019, 0.06838, 0.3019, 0.06838, 0.3019, 0.06838, 0.3019, 0.06838, 0.3019, 0.06838, 0.3019, 0.06838, 0.3019, 0.06838, 0.3019, 0.06838, 0.3019, 0.06838, 0.3019, 0.06838, 0.3019, 0.06838, 0.3019, 0.06838, 0.3019, 0.06838, 0.3019, 0.06838, 0.3019, 0.06838, 0.3019, 0.06838, 0.3019, 0.06838, 0.3019, 0.06838, 0.3019, 0.06838, 0.3019, 0.06838, 0.3019, 0.06838, 0.3019, 0.06838, 0.3019, 0.06838, 0.3019, 0.06838, 0.3019, 0.06838, 0.3019, 0.06838, 0.3019, 0.06838, 0.3019, 0.06838, 0.3019, 0.06838, 0.3019, 0.06838, 0.3019, 0.06838, 0.3019, 0.06838, 0.3019, 0.06838, 0.3019, 0.06838, 0.3019, 0.06838, 0.3019, 0.06838, 0.3019, 0.06838, 0.3019, 0.06838, 0.3019, 0.06838, 0.3019, 0.06838, 0.3019, 0.06838, 0.3019, 0.06838, 0.3019, 0.06838, 0.3019, 0.06838, 0.3019, 0.06838, 0.3019, 0.06838, 0.3019, 0.06838, 0.3019, 0.06838, 0.3019, 0.06838, 0.3019, 0.06838, 0.3019, 0.06838, 0.3019, 0.06838, 0.3019, 0.06838, 0.3019, 0.06838, 0.3019, 0.06838, 0.3019, 0.06838, 0.3019, 0.06838, 0.3019, 0.06838, 0.3019, 0.06838, 0.3019, 0.06838, 0.3019, 0.06838, 0.3019, 0.06838, 0.3019, 0.06838, 0.3019, 0.06838, 0.3019, 0.06838, 0.3019, 0.06838, 0.3019, 0.06838, 0.3019, 0.06838, 0.3019, 0.06838, 0.3019, 0.06838, 0.3019, 0.06838, 0.3019, 0.06838, 0.3019, 0.06838, 0.3019, 0.06838, 0.3019, 0.06838, 0.3019, 0.06838, 0.3019, 0.06838, 0.3019, 0.06838, 0.3019, 0.06838, 0.3019, 0.06838, 0.3019, 0.06838, 0.3019, 0.06838, 0.3019, 0.06838, 0.3019, 0.06838, 0.3019, 0.06838, 0.3019, 0.06838, 0.3019, 0.06838, 0.3019, 0.06838, 0.3019, 0.06838, 0.3019, 0.06838, 0.3019, 0.06838, 0.3019, 0.06838, 0.3019, 0.06838, 0.3019, 0.06838, 0.3019, 0.06838, 0.3019, 0.06838, 0.3019, 0.06838, 0.3019, 0.06838, 0.3019, 0.06838, 0.3019, 0.06838, 0.3019, 0.06838, 0.3019, 0.06838, 0.3019, 0.06838, 0.3019, 0.06838, 0.3019, 0.06838, 0.3019, 0.06838, 0.3019, 0.06838, 0.3019, 0.06838, 0.3019, 0.06838, 0.3019, 0.06838, 0.3019, 0.06838, 0.3019, 0.06838, 0.3019, 0.06838, 0.3019, 0.06838, 0.3019, 0.06838, 0.3019, 0.06838, 0.3019, 0.06838, 0.3019, 0.06838, 0.3019, 0.06838, 0.3019, 0.06838, 0.3019, 0.06838, 0.3019, 0.06838, 0.3019, 0.06838, 0.3019, 0.06838, 0.3019, 0.06838, 0.3019, 0.06838, 0.3019, 0.06838, 0.3019, 0.06838, 0.3019, 0.06838, 0.3019, 0.06838, 0.3019, 0.06838, 0.3019, 0.06838, 0.3019, 0.06838, 0.3019, 0.06838, 0.3019, 0.06838, 0.3019, 0.06838])
me_circle_008.materials.append(mat_basematerial)
me_circle_008.update()
me_circle_009 = bpy.data.meshes.new('Circle.009')
me_circle_009.from_pydata([(0.0, 2.73, 0.5691), (0.0, 3.709, 0.7757), (-0.3827, 3.634, 0.76), (-0.7071, 3.422, 0.7152), (-0.9239, 3.105, 0.6482), (-1.0, 2.73, 0.5691), (-0.9239, 2.356, 0.49), (-0.7978, 2.039, 0.4229), (-0.3827, 0.9197, 0.1866), (8.742e-08, 0.9197, 0.1866), (0.3827, 0.9197, 0.1866), (0.7978, 2.039, 0.4229), (0.9239, 2.356, 0.49), (1.0, 2.73, 0.5691), (0.9239, 3.105, 0.6482), (0.7071, 3.422, 0.7152), (0.3827, 3.634, 0.76), (0.0, 3.74, 0.6288), (-0.3827, 3.665, 0.613), (-0.7071, 3.453, 0.5682), (-0.9239, 3.136, 0.5012), (-1.0, 2.762, 0.4221), (-0.9239, 2.387, 0.343), (-0.7978, 2.07, 0.276), (-0.3827, 0.9508, 0.03962), (8.742e-08, 0.9508, 0.03962), (0.3827, 0.9508, 0.03962), (0.7978, 2.07, 0.276), (0.9239, 2.387, 0.343), (1.0, 2.762, 0.4221), (0.9239, 3.136, 0.5012), (0.7071, 3.453, 0.5682), (0.3827, 3.665, 0.613), (0.0, 2.762, 0.4202), (3.603e-08, 0.2206, 0.03891), (-0.1289, 0.2206, 0.03891), (0.1289, 0.2206, 0.03891), (3.603e-08, 0.2517, -0.1081), (-0.1289, 0.2517, -0.1081), (0.1289, 0.2517, -0.1081)], [(0, 33)], [(0, 1, 2), (0, 2, 3), (0, 3, 4), (0, 4, 5), (0, 5, 6), (0, 6, 7), (0, 7, 8), (0, 8, 9), (0, 9, 10), (0, 10, 11), (0, 11, 12), (0, 12, 13), (0, 13, 14), (0, 14, 15), (0, 15, 16), (0, 16, 1), (3, 2, 18, 19), (7, 6, 22, 23), (11, 10, 26, 27), (15, 14, 30, 31), (4, 3, 19, 20), (8, 7, 23, 24), (12, 11, 27, 28), (16, 15, 31, 32), (5, 4, 20, 21), (2, 1, 17, 18), (10, 9, 34, 36), (13, 12, 28, 29), (1, 16, 32, 17), (6, 5, 21, 22), (26, 10, 36, 39), (14, 13, 29, 30), (19, 33, 20), (20, 33, 21), (21, 33, 22), (22, 33, 23), (23, 33, 24), (24, 33, 25), (25, 33, 26), (26, 33, 27), (27, 33, 28), (28, 33, 29), (29, 33, 30), (30, 33, 31), (31, 33, 32), (32, 33, 17), (17, 33, 18), (18, 33, 19), (34, 35, 38, 37), (36, 34, 37, 39), (24, 25, 37, 38), (9, 8, 35, 34), (8, 24, 38, 35), (25, 26, 39, 37)])
me_circle_009.polygons.foreach_set('use_smooth', [True] * 54)
_uv = me_circle_009.uv_layers.new(name='UVMap')
_uv.uv.foreach_set('vector', [0.3019, 0.06838, 0.3019, 0.06838, 0.3019, 0.06838, 0.3019, 0.06838, 0.3019, 0.06838, 0.3019, 0.06838, 0.3019, 0.06838, 0.3019, 0.06838, 0.3019, 0.06838, 0.3019, 0.06838, 0.3019, 0.06838, 0.3019, 0.06838, 0.3019, 0.06838, 0.3019, 0.06838, 0.3019, 0.06838, 0.3019, 0.06838, 0.3019, 0.06838, 0.3019, 0.06838, 0.3019, 0.06838, 0.3019, 0.06838, 0.3019, 0.06838, 0.3019, 0.06838, 0.3019, 0.06838, 0.3019, 0.06838, 0.3019, 0.06838, 0.3019, 0.06838, 0.3019, 0.06838, 0.3019, 0.06838, 0.3019, 0.06838, 0.3019, 0.06838, 0.3019, 0.06838, 0.3019, 0.06838, 0.3019, 0.06838, 0.3019, 0.06838, 0.3019, 0.06838, 0.3019, 0.06838, 0.3019, 0.06838, 0.3019, 0.06838, 0.3019, 0.06838, 0.3019, 0.06838, 0.3019, 0.06838, 0.3019, 0.06838, 0.3019, 0.06838, 0.3019, 0.06838, 0.3019, 0.06838, 0.3019, 0.06838, 0.3019, 0.06838, 0.3019, 0.06838, 0.3019, 0.06838, 0.3019, 0.06838, 0.3019, 0.06838, 0.3019, 0.06838, 0.3019, 0.06838, 0.3019, 0.06838, 0.3019, 0.06838, 0.3019, 0.06838, 0.3019, 0.06838, 0.3019, 0.06838, 0.3019, 0.06838, 0.3019, 0.06838, 0.3019, 0.06838, 0.3019, 0.06838, 0.3019, 0.06838, 0.3019, 0.06838, 0.3019, 0.06838, 0.3019, 0.06838, 0.3019, 0.06838, 0.3019, 0.06838, 0.3019, 0.06838, 0.3019, 0.06838, 0.3019, 0.06838, 0.3019, 0.06838, 0.3019, 0.06838, 0.3019, 0.06838, 0.3019, 0.06838, 0.3019, 0.06838, 0.3019, 0.06838, 0.3019, 0.06838, 0.3019, 0.06838, 0.3019, 0.06838, 0.3019, 0.06838, 0.3019, 0.06838, 0.3019, 0.06838, 0.3019, 0.06838, 0.3019, 0.06838, 0.3019, 0.06838, 0.3019, 0.06838, 0.3019, 0.06838, 0.3019, 0.06838, 0.3019, 0.06838, 0.3019, 0.06838, 0.3019, 0.06838, 0.3019, 0.06838, 0.3019, 0.06838, 0.3019, 0.06838, 0.3019, 0.06838, 0.3019, 0.06838, 0.3019, 0.06838, 0.3019, 0.06838, 0.3019, 0.06838, 0.3019, 0.06838, 0.3019, 0.06838, 0.3019, 0.06838, 0.3019, 0.06838, 0.3019, 0.06838, 0.3019, 0.06838, 0.3019, 0.06838, 0.3019, 0.06838, 0.3019, 0.06838, 0.3019, 0.06838, 0.3019, 0.06838, 0.3019, 0.06838, 0.3019, 0.06838, 0.3019, 0.06838, 0.3019, 0.06838, 0.3019, 0.06838, 0.3019, 0.06838, 0.3019, 0.06838, 0.3019, 0.06838, 0.3019, 0.06838, 0.3019, 0.06838, 0.3019, 0.06838, 0.3019, 0.06838, 0.3019, 0.06838, 0.3019, 0.06838, 0.3019, 0.06838, 0.3019, 0.06838, 0.3019, 0.06838, 0.3019, 0.06838, 0.3019, 0.06838, 0.3019, 0.06838, 0.3019, 0.06838, 0.3019, 0.06838, 0.3019, 0.06838, 0.3019, 0.06838, 0.3019, 0.06838, 0.3019, 0.06838, 0.3019, 0.06838, 0.3019, 0.06838, 0.3019, 0.06838, 0.3019, 0.06838, 0.3019, 0.06838, 0.3019, 0.06838, 0.3019, 0.06838, 0.3019, 0.06838, 0.3019, 0.06838, 0.3019, 0.06838, 0.3019, 0.06838, 0.3019, 0.06838, 0.3019, 0.06838, 0.3019, 0.06838, 0.3019, 0.06838, 0.3019, 0.06838, 0.3019, 0.06838, 0.3019, 0.06838, 0.3019, 0.06838, 0.3019, 0.06838, 0.3019, 0.06838, 0.3019, 0.06838, 0.3019, 0.06838, 0.3019, 0.06838, 0.3019, 0.06838, 0.3019, 0.06838, 0.3019, 0.06838, 0.3019, 0.06838, 0.3019, 0.06838, 0.3019, 0.06838, 0.3019, 0.06838, 0.3019, 0.06838, 0.3019, 0.06838, 0.3019, 0.06838, 0.3019, 0.06838, 0.3019, 0.06838, 0.3019, 0.06838, 0.3019, 0.06838, 0.3019, 0.06838, 0.3019, 0.06838, 0.3019, 0.06838, 0.3019, 0.06838, 0.3019, 0.06838, 0.3019, 0.06838, 0.3019, 0.06838, 0.3019, 0.06838, 0.3019, 0.06838])
me_circle_009.materials.append(mat_basematerial)
me_circle_009.update()
me_circle_010 = bpy.data.meshes.new('Circle.010')
me_circle_010.from_pydata([(0.0, 2.73, 0.5691), (0.0, 3.709, 0.7757), (-0.3827, 3.634, 0.76), (-0.7071, 3.422, 0.7152), (-0.9239, 3.105, 0.6482), (-1.0, 2.73, 0.5691), (-0.9239, 2.356, 0.49), (-0.7978, 2.039, 0.4229), (-0.3827, 0.9197, 0.1866), (8.742e-08, 0.9197, 0.1866), (0.3827, 0.9197, 0.1866), (0.7978, 2.039, 0.4229), (0.9239, 2.356, 0.49), (1.0, 2.73, 0.5691), (0.9239, 3.105, 0.6482), (0.7071, 3.422, 0.7152), (0.3827, 3.634, 0.76), (0.0, 3.74, 0.6288), (-0.3827, 3.665, 0.613), (-0.7071, 3.453, 0.5682), (-0.9239, 3.136, 0.5012), (-1.0, 2.762, 0.4221), (-0.9239, 2.387, 0.343), (-0.7978, 2.07, 0.276), (-0.3827, 0.9508, 0.03962), (8.742e-08, 0.9508, 0.03962), (0.3827, 0.9508, 0.03962), (0.7978, 2.07, 0.276), (0.9239, 2.387, 0.343), (1.0, 2.762, 0.4221), (0.9239, 3.136, 0.5012), (0.7071, 3.453, 0.5682), (0.3827, 3.665, 0.613), (0.0, 2.762, 0.4202), (3.603e-08, 0.2206, 0.03891), (-0.1289, 0.2206, 0.03891), (0.1289, 0.2206, 0.03891), (3.603e-08, 0.2517, -0.1081), (-0.1289, 0.2517, -0.1081), (0.1289, 0.2517, -0.1081)], [(0, 33)], [(0, 1, 2), (0, 2, 3), (0, 3, 4), (0, 4, 5), (0, 5, 6), (0, 6, 7), (0, 7, 8), (0, 8, 9), (0, 9, 10), (0, 10, 11), (0, 11, 12), (0, 12, 13), (0, 13, 14), (0, 14, 15), (0, 15, 16), (0, 16, 1), (3, 2, 18, 19), (7, 6, 22, 23), (11, 10, 26, 27), (15, 14, 30, 31), (4, 3, 19, 20), (8, 7, 23, 24), (12, 11, 27, 28), (16, 15, 31, 32), (5, 4, 20, 21), (2, 1, 17, 18), (10, 9, 34, 36), (13, 12, 28, 29), (1, 16, 32, 17), (6, 5, 21, 22), (26, 10, 36, 39), (14, 13, 29, 30), (19, 33, 20), (20, 33, 21), (21, 33, 22), (22, 33, 23), (23, 33, 24), (24, 33, 25), (25, 33, 26), (26, 33, 27), (27, 33, 28), (28, 33, 29), (29, 33, 30), (30, 33, 31), (31, 33, 32), (32, 33, 17), (17, 33, 18), (18, 33, 19), (34, 35, 38, 37), (36, 34, 37, 39), (24, 25, 37, 38), (9, 8, 35, 34), (8, 24, 38, 35), (25, 26, 39, 37)])
me_circle_010.polygons.foreach_set('use_smooth', [True] * 54)
_uv = me_circle_010.uv_layers.new(name='UVMap')
_uv.uv.foreach_set('vector', [0.3019, 0.06838, 0.3019, 0.06838, 0.3019, 0.06838, 0.3019, 0.06838, 0.3019, 0.06838, 0.3019, 0.06838, 0.3019, 0.06838, 0.3019, 0.06838, 0.3019, 0.06838, 0.3019, 0.06838, 0.3019, 0.06838, 0.3019, 0.06838, 0.3019, 0.06838, 0.3019, 0.06838, 0.3019, 0.06838, 0.3019, 0.06838, 0.3019, 0.06838, 0.3019, 0.06838, 0.3019, 0.06838, 0.3019, 0.06838, 0.3019, 0.06838, 0.3019, 0.06838, 0.3019, 0.06838, 0.3019, 0.06838, 0.3019, 0.06838, 0.3019, 0.06838, 0.3019, 0.06838, 0.3019, 0.06838, 0.3019, 0.06838, 0.3019, 0.06838, 0.3019, 0.06838, 0.3019, 0.06838, 0.3019, 0.06838, 0.3019, 0.06838, 0.3019, 0.06838, 0.3019, 0.06838, 0.3019, 0.06838, 0.3019, 0.06838, 0.3019, 0.06838, 0.3019, 0.06838, 0.3019, 0.06838, 0.3019, 0.06838, 0.3019, 0.06838, 0.3019, 0.06838, 0.3019, 0.06838, 0.3019, 0.06838, 0.3019, 0.06838, 0.3019, 0.06838, 0.3019, 0.06838, 0.3019, 0.06838, 0.3019, 0.06838, 0.3019, 0.06838, 0.3019, 0.06838, 0.3019, 0.06838, 0.3019, 0.06838, 0.3019, 0.06838, 0.3019, 0.06838, 0.3019, 0.06838, 0.3019, 0.06838, 0.3019, 0.06838, 0.3019, 0.06838, 0.3019, 0.06838, 0.3019, 0.06838, 0.3019, 0.06838, 0.3019, 0.06838, 0.3019, 0.06838, 0.3019, 0.06838, 0.3019, 0.06838, 0.3019, 0.06838, 0.3019, 0.06838, 0.3019, 0.06838, 0.3019, 0.06838, 0.3019, 0.06838, 0.3019, 0.06838, 0.3019, 0.06838, 0.3019, 0.06838, 0.3019, 0.06838, 0.3019, 0.06838, 0.3019, 0.06838, 0.3019, 0.06838, 0.3019, 0.06838, 0.3019, 0.06838, 0.3019, 0.06838, 0.3019, 0.06838, 0.3019, 0.06838, 0.3019, 0.06838, 0.3019, 0.06838, 0.3019, 0.06838, 0.3019, 0.06838, 0.3019, 0.06838, 0.3019, 0.06838, 0.3019, 0.06838, 0.3019, 0.06838, 0.3019, 0.06838, 0.3019, 0.06838, 0.3019, 0.06838, 0.3019, 0.06838, 0.3019, 0.06838, 0.3019, 0.06838, 0.3019, 0.06838, 0.3019, 0.06838, 0.3019, 0.06838, 0.3019, 0.06838, 0.3019, 0.06838, 0.3019, 0.06838, 0.3019, 0.06838, 0.3019, 0.06838, 0.3019, 0.06838, 0.3019, 0.06838, 0.3019, 0.06838, 0.3019, 0.06838, 0.3019, 0.06838, 0.3019, 0.06838, 0.3019, 0.06838, 0.3019, 0.06838, 0.3019, 0.06838, 0.3019, 0.06838, 0.3019, 0.06838, 0.3019, 0.06838, 0.3019, 0.06838, 0.3019, 0.06838, 0.3019, 0.06838, 0.3019, 0.06838, 0.3019, 0.06838, 0.3019, 0.06838, 0.3019, 0.06838, 0.3019, 0.06838, 0.3019, 0.06838, 0.3019, 0.06838, 0.3019, 0.06838, 0.3019, 0.06838, 0.3019, 0.06838, 0.3019, 0.06838, 0.3019, 0.06838, 0.3019, 0.06838, 0.3019, 0.06838, 0.3019, 0.06838, 0.3019, 0.06838, 0.3019, 0.06838, 0.3019, 0.06838, 0.3019, 0.06838, 0.3019, 0.06838, 0.3019, 0.06838, 0.3019, 0.06838, 0.3019, 0.06838, 0.3019, 0.06838, 0.3019, 0.06838, 0.3019, 0.06838, 0.3019, 0.06838, 0.3019, 0.06838, 0.3019, 0.06838, 0.3019, 0.06838, 0.3019, 0.06838, 0.3019, 0.06838, 0.3019, 0.06838, 0.3019, 0.06838, 0.3019, 0.06838, 0.3019, 0.06838, 0.3019, 0.06838, 0.3019, 0.06838, 0.3019, 0.06838, 0.3019, 0.06838, 0.3019, 0.06838, 0.3019, 0.06838, 0.3019, 0.06838, 0.3019, 0.06838, 0.3019, 0.06838, 0.3019, 0.06838, 0.3019, 0.06838, 0.3019, 0.06838, 0.3019, 0.06838, 0.3019, 0.06838, 0.3019, 0.06838, 0.3019, 0.06838, 0.3019, 0.06838, 0.3019, 0.06838, 0.3019, 0.06838, 0.3019, 0.06838, 0.3019, 0.06838, 0.3019, 0.06838, 0.3019, 0.06838, 0.3019, 0.06838, 0.3019, 0.06838, 0.3019, 0.06838])
me_circle_010.materials.append(mat_basematerial)
me_circle_010.update()
me_circle_011 = bpy.data.meshes.new('Circle.011')
me_circle_011.from_pydata([(0.0, 2.73, 0.5691), (0.0, 3.709, 0.7757), (-0.3827, 3.634, 0.76), (-0.7071, 3.422, 0.7152), (-0.9239, 3.105, 0.6482), (-1.0, 2.73, 0.5691), (-0.9239, 2.356, 0.49), (-0.7978, 2.039, 0.4229), (-0.3827, 0.9197, 0.1866), (8.742e-08, 0.9197, 0.1866), (0.3827, 0.9197, 0.1866), (0.7978, 2.039, 0.4229), (0.9239, 2.356, 0.49), (1.0, 2.73, 0.5691), (0.9239, 3.105, 0.6482), (0.7071, 3.422, 0.7152), (0.3827, 3.634, 0.76), (0.0, 3.74, 0.6288), (-0.3827, 3.665, 0.613), (-0.7071, 3.453, 0.5682), (-0.9239, 3.136, 0.5012), (-1.0, 2.762, 0.4221), (-0.9239, 2.387, 0.343), (-0.7978, 2.07, 0.276), (-0.3827, 0.9508, 0.03962), (8.742e-08, 0.9508, 0.03962), (0.3827, 0.9508, 0.03962), (0.7978, 2.07, 0.276), (0.9239, 2.387, 0.343), (1.0, 2.762, 0.4221), (0.9239, 3.136, 0.5012), (0.7071, 3.453, 0.5682), (0.3827, 3.665, 0.613), (0.0, 2.762, 0.4202), (3.603e-08, 0.2206, 0.03891), (-0.1289, 0.2206, 0.03891), (0.1289, 0.2206, 0.03891), (3.603e-08, 0.2517, -0.1081), (-0.1289, 0.2517, -0.1081), (0.1289, 0.2517, -0.1081)], [(0, 33)], [(0, 1, 2), (0, 2, 3), (0, 3, 4), (0, 4, 5), (0, 5, 6), (0, 6, 7), (0, 7, 8), (0, 8, 9), (0, 9, 10), (0, 10, 11), (0, 11, 12), (0, 12, 13), (0, 13, 14), (0, 14, 15), (0, 15, 16), (0, 16, 1), (3, 2, 18, 19), (7, 6, 22, 23), (11, 10, 26, 27), (15, 14, 30, 31), (4, 3, 19, 20), (8, 7, 23, 24), (12, 11, 27, 28), (16, 15, 31, 32), (5, 4, 20, 21), (2, 1, 17, 18), (10, 9, 34, 36), (13, 12, 28, 29), (1, 16, 32, 17), (6, 5, 21, 22), (26, 10, 36, 39), (14, 13, 29, 30), (19, 33, 20), (20, 33, 21), (21, 33, 22), (22, 33, 23), (23, 33, 24), (24, 33, 25), (25, 33, 26), (26, 33, 27), (27, 33, 28), (28, 33, 29), (29, 33, 30), (30, 33, 31), (31, 33, 32), (32, 33, 17), (17, 33, 18), (18, 33, 19), (34, 35, 38, 37), (36, 34, 37, 39), (24, 25, 37, 38), (9, 8, 35, 34), (8, 24, 38, 35), (25, 26, 39, 37)])
me_circle_011.polygons.foreach_set('use_smooth', [True] * 54)
_uv = me_circle_011.uv_layers.new(name='UVMap')
_uv.uv.foreach_set('vector', [0.3019, 0.06838, 0.3019, 0.06838, 0.3019, 0.06838, 0.3019, 0.06838, 0.3019, 0.06838, 0.3019, 0.06838, 0.3019, 0.06838, 0.3019, 0.06838, 0.3019, 0.06838, 0.3019, 0.06838, 0.3019, 0.06838, 0.3019, 0.06838, 0.3019, 0.06838, 0.3019, 0.06838, 0.3019, 0.06838, 0.3019, 0.06838, 0.3019, 0.06838, 0.3019, 0.06838, 0.3019, 0.06838, 0.3019, 0.06838, 0.3019, 0.06838, 0.3019, 0.06838, 0.3019, 0.06838, 0.3019, 0.06838, 0.3019, 0.06838, 0.3019, 0.06838, 0.3019, 0.06838, 0.3019, 0.06838, 0.3019, 0.06838, 0.3019, 0.06838, 0.3019, 0.06838, 0.3019, 0.06838, 0.3019, 0.06838, 0.3019, 0.06838, 0.3019, 0.06838, 0.3019, 0.06838, 0.3019, 0.06838, 0.3019, 0.06838, 0.3019, 0.06838, 0.3019, 0.06838, 0.3019, 0.06838, 0.3019, 0.06838, 0.3019, 0.06838, 0.3019, 0.06838, 0.3019, 0.06838, 0.3019, 0.06838, 0.3019, 0.06838, 0.3019, 0.06838, 0.3019, 0.06838, 0.3019, 0.06838, 0.3019, 0.06838, 0.3019, 0.06838, 0.3019, 0.06838, 0.3019, 0.06838, 0.3019, 0.06838, 0.3019, 0.06838, 0.3019, 0.06838, 0.3019, 0.06838, 0.3019, 0.06838, 0.3019, 0.06838, 0.3019, 0.06838, 0.3019, 0.06838, 0.3019, 0.06838, 0.3019, 0.06838, 0.3019, 0.06838, 0.3019, 0.06838, 0.3019, 0.06838, 0.3019, 0.06838, 0.3019, 0.06838, 0.3019, 0.06838, 0.3019, 0.06838, 0.3019, 0.06838, 0.3019, 0.06838, 0.3019, 0.06838, 0.3019, 0.06838, 0.3019, 0.06838, 0.3019, 0.06838, 0.3019, 0.06838, 0.3019, 0.06838, 0.3019, 0.06838, 0.3019, 0.06838, 0.3019, 0.06838, 0.3019, 0.06838, 0.3019, 0.06838, 0.3019, 0.06838, 0.3019, 0.06838, 0.3019, 0.06838, 0.3019, 0.06838, 0.3019, 0.06838, 0.3019, 0.06838, 0.3019, 0.06838, 0.3019, 0.06838, 0.3019, 0.06838, 0.3019, 0.06838, 0.3019, 0.06838, 0.3019, 0.06838, 0.3019, 0.06838, 0.3019, 0.06838, 0.3019, 0.06838, 0.3019, 0.06838, 0.3019, 0.06838, 0.3019, 0.06838, 0.3019, 0.06838, 0.3019, 0.06838, 0.3019, 0.06838, 0.3019, 0.06838, 0.3019, 0.06838, 0.3019, 0.06838, 0.3019, 0.06838, 0.3019, 0.06838, 0.3019, 0.06838, 0.3019, 0.06838, 0.3019, 0.06838, 0.3019, 0.06838, 0.3019, 0.06838, 0.3019, 0.06838, 0.3019, 0.06838, 0.3019, 0.06838, 0.3019, 0.06838, 0.3019, 0.06838, 0.3019, 0.06838, 0.3019, 0.06838, 0.3019, 0.06838, 0.3019, 0.06838, 0.3019, 0.06838, 0.3019, 0.06838, 0.3019, 0.06838, 0.3019, 0.06838, 0.3019, 0.06838, 0.3019, 0.06838, 0.3019, 0.06838, 0.3019, 0.06838, 0.3019, 0.06838, 0.3019, 0.06838, 0.3019, 0.06838, 0.3019, 0.06838, 0.3019, 0.06838, 0.3019, 0.06838, 0.3019, 0.06838, 0.3019, 0.06838, 0.3019, 0.06838, 0.3019, 0.06838, 0.3019, 0.06838, 0.3019, 0.06838, 0.3019, 0.06838, 0.3019, 0.06838, 0.3019, 0.06838, 0.3019, 0.06838, 0.3019, 0.06838, 0.3019, 0.06838, 0.3019, 0.06838, 0.3019, 0.06838, 0.3019, 0.06838, 0.3019, 0.06838, 0.3019, 0.06838, 0.3019, 0.06838, 0.3019, 0.06838, 0.3019, 0.06838, 0.3019, 0.06838, 0.3019, 0.06838, 0.3019, 0.06838, 0.3019, 0.06838, 0.3019, 0.06838, 0.3019, 0.06838, 0.3019, 0.06838, 0.3019, 0.06838, 0.3019, 0.06838, 0.3019, 0.06838, 0.3019, 0.06838, 0.3019, 0.06838, 0.3019, 0.06838, 0.3019, 0.06838, 0.3019, 0.06838, 0.3019, 0.06838, 0.3019, 0.06838, 0.3019, 0.06838, 0.3019, 0.06838, 0.3019, 0.06838, 0.3019, 0.06838, 0.3019, 0.06838, 0.3019, 0.06838, 0.3019, 0.06838, 0.3019, 0.06838, 0.3019, 0.06838])
me_circle_011.materials.append(mat_basematerial)
me_circle_011.update()

# ---- objects
ob_center = bpy.data.objects.new('Center', me_sphere)
ob_petal = bpy.data.objects.new('Petal', me_circle)
ob_petal_001 = bpy.data.objects.new('Petal.001', me_circle_001)
ob_petal_002 = bpy.data.objects.new('Petal.002', me_circle_002)
ob_petal_003 = bpy.data.objects.new('Petal.003', me_circle_003)
ob_petal_004 = bpy.data.objects.new('Petal.004', me_circle_004)
ob_petal_005 = bpy.data.objects.new('Petal.005', me_circle_005)
ob_petal_006 = bpy.data.objects.new('Petal.006', me_circle_006)
ob_petal_007 = bpy.data.objects.new('Petal.007', me_circle_007)
ob_petal_008 = bpy.data.objects.new('Petal.008', me_circle_008)
ob_petal_009 = bpy.data.objects.new('Petal.009', me_circle_009)
ob_petal_010 = bpy.data.objects.new('Petal.010', me_circle_010)
ob_petal_011 = bpy.data.objects.new('Petal.011', me_circle_011)

# ---- transforms, parenting, visibility, modifiers, constraints
ob_center.location = (0.0, 0.0, 0.0)
ob_petal.parent = ob_center
ob_petal.location = (0.0, 0.0, 0.0)
ob_petal_001.parent = ob_center
ob_petal_001.location = (0.1249, 0.02498, 0.0)
ob_petal_001.rotation_euler = (-0.02853, 0.1067, -0.7769)
ob_petal_002.parent = ob_center
ob_petal_002.location = (0.0, 0.0, 0.0)
ob_petal_002.rotation_euler = (0.0, -0.0, -1.865)
ob_petal_003.parent = ob_center
ob_petal_003.location = (0.0, 0.0, 0.0)
ob_petal_003.rotation_euler = (0.0, -0.0, 2.512)
ob_petal_004.parent = ob_center
ob_petal_004.location = (0.0, 0.0, 0.0)
ob_petal_004.rotation_euler = (-0.01768, 0.004406, 1.09)
ob_petal_005.parent = ob_center
ob_petal_005.location = (0.0, 0.0, 0.0)
ob_petal_005.rotation_euler = (-0.09719, -0.005827, 1.83)
ob_petal_006.parent = ob_center
ob_petal_006.location = (0.0, 0.0, 0.0)
ob_petal_006.rotation_euler = (-0.09719, -0.005827, 0.5713)
ob_petal_007.parent = ob_center
ob_petal_007.location = (0.0, 0.0, 0.0)
ob_petal_007.rotation_euler = (-0.09719, -0.005827, -1.329)
ob_petal_008.parent = ob_center
ob_petal_008.location = (0.0, 0.0, 0.0)
ob_petal_008.rotation_euler = (-0.09719, -0.005827, -2.425)
ob_petal_009.parent = ob_center
ob_petal_009.location = (0.0, 0.0, 0.0)
ob_petal_009.rotation_euler = (0.0, -0.0, -2.881)
ob_petal_010.parent = ob_center
ob_petal_010.location = (0.0, 0.0, 0.0)
ob_petal_010.rotation_euler = (-0.09719, -0.005827, -0.6269)
ob_petal_011.parent = ob_center
ob_petal_011.location = (0.0, 0.0, 0.0)
ob_petal_011.rotation_euler = (0.05968, -0.009967, 2.937)

# ---- collection membership
col_collection.objects.link(ob_center)
col_collection.objects.link(ob_petal)
col_collection.objects.link(ob_petal_001)
col_collection.objects.link(ob_petal_002)
col_collection.objects.link(ob_petal_003)
col_collection.objects.link(ob_petal_004)
col_collection.objects.link(ob_petal_005)
col_collection.objects.link(ob_petal_006)
col_collection.objects.link(ob_petal_007)
col_collection.objects.link(ob_petal_008)
col_collection.objects.link(ob_petal_009)
col_collection.objects.link(ob_petal_010)
col_collection.objects.link(ob_petal_011)

# ---- scene / render settings (as saved in the file)
scene.frame_start = 1; scene.frame_end = 200; scene.frame_set(0)
scene.render.engine = 'BLENDER_EEVEE_NEXT'
scene.cycles.sampling_pattern = 'TABULATED_SOBOL'
scene.cycles.use_light_tree = False
scene.view_settings.view_transform = 'Filmic'
bpy.context.view_layer.update()

# ---- added for rendering (the .blend has no active camera and no usable light): camera, sun
cam_auto = bpy.data.cameras.new('AutoCamera')
cam_auto.lens = 50.0
cam_auto.sensor_width = 36.0
cam_auto.clip_end = 1000.0
ob_auto_camera = bpy.data.objects.new('AutoCamera', cam_auto)
scene.collection.objects.link(ob_auto_camera)
ob_auto_camera.location = (10.211, -12.3192, 8.43249)
ob_auto_camera.rotation_euler = (1.09748, -7.21219e-08, 0.694738)
scene.camera = ob_auto_camera
light_auto_sun = bpy.data.lights.new('AutoSun', 'SUN')
light_auto_sun.energy = 3.0
light_auto_sun.angle = 0.0523599
ob_auto_sun = bpy.data.objects.new('AutoSun', light_auto_sun)
scene.collection.objects.link(ob_auto_sun)
ob_auto_sun.rotation_euler = (0.872665, 0.174533, 0.523599)
bpy.context.view_layer.update()
